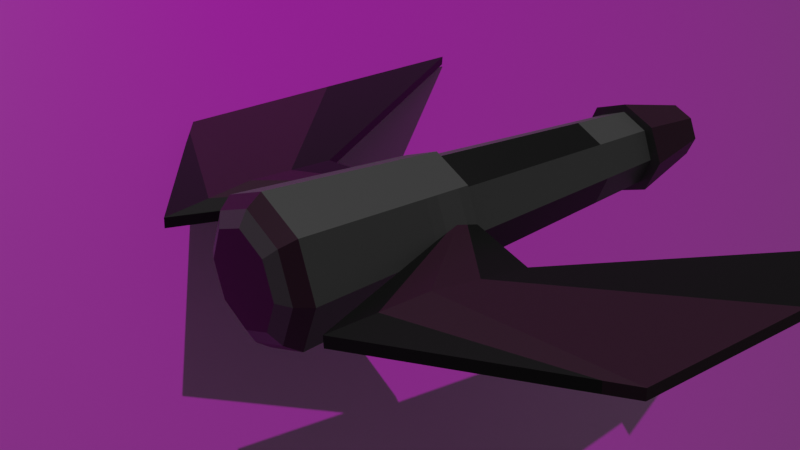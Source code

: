 # Source: my_plane_viewing.blend  (saved by Blender 2.92.15; exported with 4.5.12 LTS)
import bpy
from mathutils import Matrix  # noqa: F401  (used for matrix-valued properties, if any)

bpy.ops.wm.read_factory_settings(use_empty=True)
scene = bpy.context.scene
scene.name = 'Scene'

# ---- collections
col_collection = bpy.data.collections.new('Collection'); scene.collection.children.link(col_collection)

# ---- images (referenced by path relative to the original .blend; pixels are not part of the script)
import os
ASSET_DIR = os.environ.get("B2B_ASSET_DIR", "")  # directory of the original .blend (textures are referenced by path, not embedded)
HERE = os.path.dirname(os.path.abspath(__file__))  # packed textures are extracted next to this script under _unpacked/

def load_image(name, relpath, width, height, colorspace="sRGB"):
    """Load a texture the original file referenced (path relative to the .blend, or extracted next to this script)."""
    p = next((c for c in (os.path.join(HERE, relpath), os.path.join(ASSET_DIR, relpath)) if relpath and os.path.exists(c)), "")
    if p:
        img = bpy.data.images.load(p, check_existing=True)
        img.name = name
    else:  # same state as the original file: an image datablock whose file is absent (Cycles renders it pink)
        img = bpy.data.images.new(name, width, height)
        img.source = "FILE"
        img.filepath = "//" + (relpath or name)
    img.colorspace_settings.name = colorspace
    return img
img_airstrip_jpg = load_image('airstrip.jpg', 'airstrip.jpg', 1024, 1024, 'sRGB')

# ---- materials (node trees are filled in below, after node groups)
mat_material_001 = bpy.data.materials.new('Material.001')
mat_material_001.use_transparent_shadow = False
mat_material_001.diffuse_color = (0.09463, 0.09463, 0.09463, 1.0)
mat_material_002 = bpy.data.materials.new('Material.002')
mat_material_002.use_transparent_shadow = False
mat_material_002.diffuse_color = (0.04197, 0.006511, 0.02674, 1.0)
mat_material_003 = bpy.data.materials.new('Material.003')
mat_material_003.use_transparent_shadow = False
mat_material_003.diffuse_color = (0.0, 0.0, 0.0, 1.0)
mat_airstrip = bpy.data.materials.new('airstrip')
mat_airstrip.surface_render_method = 'BLENDED'
mat_airstrip.blend_method = 'BLEND'
mat_airstrip.use_transparent_shadow = False

# ---- material node trees
mat_material_001.use_nodes = True; mat_material_001.node_tree.nodes.clear()
_N = mat_material_001.node_tree.nodes; _L = mat_material_001.node_tree.links
n0 = _N.new('ShaderNodeBsdfPrincipled'); n0.name = 'Principled BSDF'; n0.location = (10, 300)
n0.distribution = 'GGX'
n0.subsurface_method = 'BURLEY'
n0.inputs[0].default_value = (0.09463, 0.09463, 0.09463, 1.0)
n0.inputs[3].default_value = 1.45
n0.inputs[27].default_value = (0.0, 0.0, 0.0, 1.0)
n0.inputs[28].default_value = 1.0
n1 = _N.new('ShaderNodeOutputMaterial'); n1.name = 'Material Output'; n1.location = (320, 270)
_L.new(n0.outputs[0], n1.inputs[0])
n1.is_active_output = True
mat_material_002.use_nodes = True; mat_material_002.node_tree.nodes.clear()
_N = mat_material_002.node_tree.nodes; _L = mat_material_002.node_tree.links
n0 = _N.new('ShaderNodeBsdfPrincipled'); n0.name = 'Principled BSDF'; n0.location = (10, 300)
n0.distribution = 'GGX'
n0.subsurface_method = 'BURLEY'
n0.inputs[0].default_value = (0.04197, 0.006511, 0.02674, 1.0)
n0.inputs[3].default_value = 1.45
n0.inputs[27].default_value = (0.0, 0.0, 0.0, 1.0)
n0.inputs[28].default_value = 1.0
n1 = _N.new('ShaderNodeOutputMaterial'); n1.name = 'Material Output'; n1.location = (320, 270)
_L.new(n0.outputs[0], n1.inputs[0])
n1.is_active_output = True
mat_material_003.use_nodes = True; mat_material_003.node_tree.nodes.clear()
_N = mat_material_003.node_tree.nodes; _L = mat_material_003.node_tree.links
n0 = _N.new('ShaderNodeBsdfPrincipled'); n0.name = 'Principled BSDF'; n0.location = (10, 300)
n0.distribution = 'GGX'
n0.subsurface_method = 'BURLEY'
n0.inputs[0].default_value = (0.0, 0.0, 0.0, 1.0)
n0.inputs[3].default_value = 1.45
n0.inputs[27].default_value = (0.0, 0.0, 0.0, 1.0)
n0.inputs[28].default_value = 1.0
n1 = _N.new('ShaderNodeOutputMaterial'); n1.name = 'Material Output'; n1.location = (320, 270)
_L.new(n0.outputs[0], n1.inputs[0])
n1.is_active_output = True
mat_airstrip.use_nodes = True; mat_airstrip.node_tree.nodes.clear()
_N = mat_airstrip.node_tree.nodes; _L = mat_airstrip.node_tree.links
n0 = _N.new('ShaderNodeOutputMaterial'); n0.name = 'Material Output'; n0.location = (300, 300)
n1 = _N.new('ShaderNodeTexImage'); n1.name = 'Image Texture'; n1.location = (-200, 300)
n1.image = img_airstrip_jpg
n1.extension = 'CLIP'
n2 = _N.new('ShaderNodeBsdfPrincipled'); n2.name = 'Principled BSDF'; n2.location = (0, 300)
n2.distribution = 'GGX'
n2.subsurface_method = 'BURLEY'
n2.inputs[3].default_value = 1.45
n2.inputs[27].default_value = (0.0, 0.0, 0.0, 1.0)
n2.inputs[28].default_value = 1.0
_L.new(n1.outputs[0], n2.inputs[0])
_L.new(n1.outputs[1], n2.inputs[4])
_L.new(n2.outputs[0], n0.inputs[0])
n0.is_active_output = True

# ---- world
world_world = bpy.data.worlds.new('World'); scene.world = world_world
world_world.use_nodes = True; world_world.node_tree.nodes.clear()
_N = world_world.node_tree.nodes; _L = world_world.node_tree.links
n0 = _N.new('ShaderNodeOutputWorld'); n0.name = 'World Output'; n0.location = (300, 300)
n1 = _N.new('ShaderNodeBackground'); n1.name = 'Background'; n1.location = (10, 300)
n1.inputs[0].default_value = (0.05088, 0.05088, 0.05088, 1.0)
_L.new(n1.outputs[0], n0.inputs[0])
n0.is_active_output = True
world_world.color = (0.05088, 0.05088, 0.05088)
world_world.use_sun_shadow = False
world_world.sun_shadow_jitter_overblur = 0.0

# ---- cameras
cam_camera = bpy.data.cameras.new('Camera')
cam_camera.clip_end = 100.0
cam_camera.ortho_scale = 7.314

# ---- lights
light_sun = bpy.data.lights.new('Sun', 'SUN')
light_sun.transmission_factor = 0.0
light_sun.energy = 1.0
light_sun.shadow_soft_size = 0.125

# ---- meshes
me_plane = bpy.data.meshes.new('Plane')
me_plane.from_pydata([(-1.414, -1.414, 11.19), (-1.414, -1.414, 11.19), (-1.414, -1.414, 11.19), (-1.414, -1.414, 11.19), (1.414, -1.414, 11.19), (1.414, -1.414, 11.19), (1.414, -1.414, 11.19), (1.414, -1.414, 11.19), (-1.414, 1.414, 11.19), (-1.414, 1.414, 11.19), (-1.414, 1.414, 11.19), (1.414, 1.414, 11.19), (1.414, 1.414, 11.19), (1.414, 1.414, 11.19), (8.447e-07, -2.0, 11.19), (8.447e-07, -2.0, 11.19), (8.447e-07, -2.0, 11.19), (8.447e-07, -2.0, 11.19), (8.447e-07, 2.0, 11.19), (8.447e-07, 2.0, 11.19), (8.447e-07, 2.0, 11.19), (-2.0, 0.0, 11.19), (-2.0, 0.0, 11.19), (-2.0, 0.0, 11.19), (2.0, 0.0, 11.19), (2.0, 0.0, 11.19), (2.0, 0.0, 11.19), (-2.342, -2.342, -10.32), (-2.342, -2.342, -10.32), (-2.342, -2.342, -10.32), (-2.342, -2.342, -10.32), (-2.342, -2.342, -10.32), (2.342, -2.342, -10.32), (2.342, -2.342, -10.32), (2.342, -2.342, -10.32), (2.342, -2.342, -10.32), (2.342, -2.342, -10.32), (-2.342, 2.342, -10.32), (-2.342, 2.342, -10.32), (-2.342, 2.342, -10.32), (-2.342, 2.342, -10.32), (-2.342, 2.342, -10.32), (2.342, 2.342, -10.32), (2.342, 2.342, -10.32), (2.342, 2.342, -10.32), (2.342, 2.342, -10.32), (2.342, 2.342, -10.32), (4.268e-07, -3.313, -10.32), (4.268e-07, -3.313, -10.32), (4.268e-07, -3.313, -10.32), (4.268e-07, -3.313, -10.32), (4.268e-07, -3.313, -10.32), (4.268e-07, 3.313, -10.32), (4.268e-07, 3.313, -10.32), (4.268e-07, 3.313, -10.32), (4.268e-07, 3.313, -10.32), (-3.313, 0.0, -10.32), (-3.313, 0.0, -10.32), (-3.313, 0.0, -10.32), (-3.313, 0.0, -10.32), (3.313, 0.0, -10.32), (3.313, 0.0, -10.32), (3.313, 0.0, -10.32), (3.313, 0.0, -10.32), (7.789e-07, -2.207, 7.801), (7.789e-07, -2.207, 7.801), (7.789e-07, -2.207, 7.801), (1.56, -1.56, 7.801), (1.56, -1.56, 7.801), (1.56, -1.56, 7.801), (2.207, 0.0, 7.801), (2.207, 0.0, 7.801), (2.207, 0.0, 7.801), (-1.56, -1.56, 7.801), (-1.56, -1.56, 7.801), (-1.56, -1.56, 7.801), (1.56, 1.56, 7.801), (1.56, 1.56, 7.801), (1.56, 1.56, 7.801), (-2.207, 0.0, 7.801), (-2.207, 0.0, 7.801), (-2.207, 0.0, 7.801), (-1.56, 1.56, 7.801), (-1.56, 1.56, 7.801), (-1.56, 1.56, 7.801), (7.789e-07, 2.207, 7.801), (7.789e-07, 2.207, 7.801), (7.789e-07, 2.207, 7.801), (6.028e-07, -2.76, -1.26), (6.028e-07, -2.76, -1.26), (6.028e-07, -2.76, -1.26), (-1.951, -1.951, -1.26), (-1.951, -1.951, -1.26), (-1.951, -1.951, -1.26), (-2.76, 0.0, -1.26), (-2.76, 0.0, -1.26), (-1.951, 1.951, -1.26), (-1.951, 1.951, -1.26), (-1.951, 1.951, -1.26), (1.951, -1.951, -1.26), (1.951, -1.951, -1.26), (1.951, -1.951, -1.26), (2.76, 0.0, -1.26), (2.76, 0.0, -1.26), (2.76, 0.0, -1.26), (1.951, 1.951, -1.26), (1.951, 1.951, -1.26), (1.951, 1.951, -1.26), (6.028e-07, 2.76, -1.26), (6.028e-07, 2.76, -1.26), (6.028e-07, 2.76, -1.26), (-2.342, -2.342, -10.32), (2.342, -2.342, -10.32), (-2.342, 2.342, -10.32), (2.342, 2.342, -10.32), (4.268e-07, -3.313, -10.32), (-3.313, 0.0, -10.32), (3.313, 0.0, -10.32), (-2.342, -2.342, -10.32), (2.342, -2.342, -10.32), (-2.342, 2.342, -10.32), (2.342, 2.342, -10.32), (4.268e-07, -3.313, -10.32), (-3.313, 0.0, -10.32), (3.313, 0.0, -10.32), (4.557e-07, 3.1, -11.03), (4.557e-07, 3.1, -11.03), (4.557e-07, 3.1, -11.03), (4.557e-07, 3.1, -11.03), (-2.192, 2.192, -11.03), (-2.192, 2.192, -11.03), (-2.192, 2.192, -11.03), (-2.192, 2.192, -11.03), (3.1, 4.058e-09, -11.03), (3.1, 4.058e-09, -11.03), (3.1, 4.058e-09, -11.03), (3.1, 4.058e-09, -11.03), (2.192, 2.192, -11.03), (2.192, 2.192, -11.03), (2.192, 2.192, -11.03), (2.192, 2.192, -11.03), (4.557e-07, -3.1, -11.03), (4.557e-07, -3.1, -11.03), (4.557e-07, -3.1, -11.03), (4.557e-07, -3.1, -11.03), (2.192, -2.192, -11.03), (2.192, -2.192, -11.03), (2.192, -2.192, -11.03), (2.192, -2.192, -11.03), (-3.1, 4.058e-09, -11.03), (-3.1, 4.058e-09, -11.03), (-3.1, 4.058e-09, -11.03), (-3.1, 4.058e-09, -11.03), (-2.192, -2.192, -11.03), (-2.192, -2.192, -11.03), (-2.192, -2.192, -11.03), (-2.192, -2.192, -11.03), (4.897e-07, 2.356, -11.43), (4.897e-07, 2.356, -11.43), (-1.666, 1.666, -11.43), (-1.666, 1.666, -11.43), (2.356, 1.739e-08, -11.43), (2.356, 1.739e-08, -11.43), (1.666, 1.666, -11.43), (1.666, 1.666, -11.43), (4.897e-07, -2.356, -11.43), (4.897e-07, -2.356, -11.43), (1.666, -1.666, -11.43), (1.666, -1.666, -11.43), (-2.356, 1.739e-08, -11.43), (-2.356, 1.739e-08, -11.43), (-1.666, -1.666, -11.43), (-1.666, -1.666, -11.43), (4.566e-07, 3.645, -10.32), (4.566e-07, 3.645, -10.32), (4.566e-07, 3.645, -10.32), (4.566e-07, 3.645, -10.32), (-2.577, 2.577, -10.32), (-2.577, 2.577, -10.32), (-2.577, 2.577, -10.32), (-2.577, 2.577, -10.32), (3.645, 0.0, -10.32), (3.645, 0.0, -10.32), (3.645, 0.0, -10.32), (2.577, 2.577, -10.32), (2.577, 2.577, -10.32), (2.577, 2.577, -10.32), (2.577, 2.577, -10.32), (4.566e-07, -3.645, -10.32), (4.566e-07, -3.645, -10.32), (4.566e-07, -3.645, -10.32), (4.566e-07, -3.645, -10.32), (2.577, -2.577, -10.32), (2.577, -2.577, -10.32), (2.577, -2.577, -10.32), (2.577, -2.577, -10.32), (-3.645, 0.0, -10.32), (-3.645, 0.0, -10.32), (-3.645, 0.0, -10.32), (-2.577, -2.577, -10.32), (-2.577, -2.577, -10.32), (-2.577, -2.577, -10.32), (-2.577, -2.577, -10.32), (5.818e-07, -3.036, -1.26), (5.818e-07, -3.036, -1.26), (5.818e-07, -3.036, -1.26), (-2.146, -2.146, -1.26), (-2.146, -2.146, -1.26), (-2.146, -2.146, -1.26), (-2.146, -2.146, -1.26), (-3.036, 0.0, -1.26), (-3.036, 0.0, -1.26), (-3.036, 0.0, -1.26), (-2.146, 2.146, -1.26), (-2.146, 2.146, -1.26), (-2.146, 2.146, -1.26), (-2.146, 2.146, -1.26), (2.146, -2.146, -1.26), (2.146, -2.146, -1.26), (2.146, -2.146, -1.26), (2.146, -2.146, -1.26), (3.036, 0.0, -1.26), (3.036, 0.0, -1.26), (3.036, 0.0, -1.26), (3.036, 0.0, -1.26), (2.146, 2.146, -1.26), (2.146, 2.146, -1.26), (2.146, 2.146, -1.26), (2.146, 2.146, -1.26), (5.818e-07, 3.036, -1.26), (5.818e-07, 3.036, -1.26), (5.818e-07, 3.036, -1.26), (5.818e-07, 3.036, -1.26), (-2.4, 0.0, 11.19), (-1.697, -1.838, 11.19), (-1.697, -1.838, 11.19), (8.477e-07, -2.6, 11.19), (8.477e-07, -2.6, 11.19), (1.697, -1.838, 11.19), (1.697, -1.838, 11.19), (2.4, 0.0, 11.19), (1.697, 1.838, 11.19), (8.477e-07, 2.6, 11.19), (-1.697, 1.838, 11.19), (-1.576, -5.119e-09, 14.66), (-1.114, 1.207, 14.66), (8.154e-07, -1.707, 14.66), (-1.114, -1.207, 14.66), (1.114, 1.207, 14.66), (1.576, -5.119e-09, 14.66), (1.114, -1.207, 14.66), (8.154e-07, 1.707, 14.66), (0.3651, -1.849, 11.19), (0.3651, -1.849, 11.19), (0.3651, -1.849, 11.19), (0.3651, -1.849, 11.19), (0.4028, -2.04, 7.801), (0.4028, -2.04, 7.801), (0.5038, -2.551, -1.26), (0.5038, -2.551, -1.26), (0.6653, -3.369, -10.32), (0.6653, -3.369, -10.32), (0.6653, -3.369, -10.32), (0.5542, -2.806, -1.26), (0.5542, -2.806, -1.26), (0.5542, -2.806, -1.26), (0.5542, -2.806, -1.26), (0.4381, -2.403, 11.19), (0.4381, -2.403, 11.19), (-0.3411, -1.859, 11.19), (-0.3411, -1.859, 11.19), (-0.3411, -1.859, 11.19), (-0.3411, -1.859, 11.19), (-0.3763, -2.051, 7.801), (-0.3763, -2.051, 7.801), (-0.3763, -2.051, 7.801), (-0.3763, -2.051, 7.801), (-0.4707, -2.565, -1.26), (-0.4707, -2.565, -1.26), (-0.4707, -2.565, -1.26), (-0.6215, -3.387, -10.32), (-0.6215, -3.387, -10.32), (-0.6215, -3.387, -10.32), (-0.5178, -2.821, -1.26), (-0.5178, -2.821, -1.26), (-0.4093, -2.416, 11.19), (-0.4093, -2.416, 11.19), (3.201, 0.0, -3.715), (3.201, 0.0, -3.715), (3.201, 0.0, -3.715), (3.201, 0.0, -3.715), (2.263, -2.263, -3.715), (2.263, -2.263, -3.715), (2.263, -2.263, -3.715), (2.263, -2.263, -3.715), (-2.263, 2.263, -3.715), (-2.263, 2.263, -3.715), (-2.263, 2.263, -3.715), (-2.263, 2.263, -3.715), (-3.201, 0.0, -3.715), (-3.201, 0.0, -3.715), (-3.201, 0.0, -3.715), (-3.201, 0.0, -3.715), (-2.263, -2.263, -3.715), (-2.263, -2.263, -3.715), (-2.263, -2.263, -3.715), (-2.263, -2.263, -3.715), (5.479e-07, -3.201, -3.715), (5.479e-07, -3.201, -3.715), (5.479e-07, -3.201, -3.715), (2.263, 2.263, -3.715), (2.263, 2.263, -3.715), (2.263, 2.263, -3.715), (2.263, 2.263, -3.715), (5.479e-07, 3.201, -3.715), (5.479e-07, 3.201, -3.715), (5.479e-07, 3.201, -3.715), (5.479e-07, 3.201, -3.715), (0.5843, -2.959, -3.715), (0.5843, -2.959, -3.715), (0.5843, -2.959, -3.715), (0.5843, -2.959, -3.715), (-0.5459, -2.975, -3.715), (-0.5459, -2.975, -3.715), (-0.5459, -2.975, -3.715), (2.205, -2.205, -2.488), (2.205, -2.205, -2.488), (2.205, -2.205, -2.488), (2.205, -2.205, -2.488), (3.118, 0.0, -2.488), (3.118, 0.0, -2.488), (3.118, 0.0, -2.488), (3.118, 0.0, -2.488), (2.205, 2.205, -2.488), (2.205, 2.205, -2.488), (2.205, 2.205, -2.488), (2.205, 2.205, -2.488), (5.649e-07, 3.118, -2.488), (5.649e-07, 3.118, -2.488), (5.649e-07, 3.118, -2.488), (5.649e-07, 3.118, -2.488), (-0.899, -2.898, -2.488), (-0.899, -2.898, -2.488), (0.5693, -2.883, -2.488), (0.5693, -2.883, -2.488), (0.5693, -2.883, -2.488), (0.5693, -2.883, -2.488), (-2.205, 2.205, -2.488), (-2.205, 2.205, -2.488), (-2.205, 2.205, -2.488), (-2.205, 2.205, -2.488), (-3.118, 0.0, -2.488), (-3.118, 0.0, -2.488), (-3.118, 0.0, -2.488), (-3.118, 0.0, -2.488), (-2.205, -2.205, -2.488), (-2.205, -2.205, -2.488), (-2.205, -2.205, -2.488), (-2.205, -2.205, -2.488), (0.3672, -3.118, -2.488), (0.3672, -3.118, -2.488), (2.176, -2.176, -1.874), (2.176, -2.176, -1.874), (2.176, -2.176, -1.874), (2.176, -2.176, -1.874), (3.077, 0.0, -1.874), (3.077, 0.0, -1.874), (3.077, 0.0, -1.874), (3.077, 0.0, -1.874), (2.176, 2.176, -1.874), (2.176, 2.176, -1.874), (2.176, 2.176, -1.874), (2.176, 2.176, -1.874), (5.734e-07, 3.077, -1.874), (5.734e-07, 3.077, -1.874), (5.734e-07, 3.077, -1.874), (5.734e-07, 3.077, -1.874), (-0.7084, -2.86, -1.874), (-0.7084, -2.86, -1.874), (0.5617, -2.844, -1.874), (0.5617, -2.844, -1.874), (0.5617, -2.844, -1.874), (0.5617, -2.844, -1.874), (-2.176, 2.176, -1.874), (-2.176, 2.176, -1.874), (-2.176, 2.176, -1.874), (-2.176, 2.176, -1.874), (-3.077, 0.0, -1.874), (-3.077, 0.0, -1.874), (-3.077, 0.0, -1.874), (-3.077, 0.0, -1.874), (-2.176, -2.176, -1.874), (-2.176, -2.176, -1.874), (-2.176, -2.176, -1.874), (-2.176, -2.176, -1.874), (0.1836, -3.077, -1.874), (0.1836, -3.077, -1.874), (-0.7225, -2.936, -3.101), (-0.7225, -2.936, -3.101), (0.5768, -2.921, -3.101), (0.5768, -2.921, -3.101), (0.5768, -2.921, -3.101), (0.5768, -2.921, -3.101), (-2.234, 2.234, -3.101), (-2.234, 2.234, -3.101), (-2.234, 2.234, -3.101), (-2.234, 2.234, -3.101), (-3.16, 0.0, -3.101), (-3.16, 0.0, -3.101), (-3.16, 0.0, -3.101), (-3.16, 0.0, -3.101), (-2.234, -2.234, -3.101), (-2.234, -2.234, -3.101), (-2.234, -2.234, -3.101), (-2.234, -2.234, -3.101), (0.1836, -3.16, -3.101), (0.1836, -3.16, -3.101), (2.234, -2.234, -3.101), (2.234, -2.234, -3.101), (2.234, -2.234, -3.101), (2.234, -2.234, -3.101), (3.16, 0.0, -3.101), (3.16, 0.0, -3.101), (3.16, 0.0, -3.101), (3.16, 0.0, -3.101), (2.234, 2.234, -3.101), (2.234, 2.234, -3.101), (2.234, 2.234, -3.101), (2.234, 2.234, -3.101), (5.564e-07, 3.16, -3.101), (5.564e-07, 3.16, -3.101), (5.564e-07, 3.16, -3.101), (5.564e-07, 3.16, -3.101), (4.557e-07, 3.1, -11.03), (4.557e-07, 3.1, -11.03), (-2.192, 2.192, -11.03), (-2.192, 2.192, -11.03), (3.1, 4.058e-09, -11.03), (3.1, 4.058e-09, -11.03), (2.192, 2.192, -11.03), (2.192, 2.192, -11.03), (4.557e-07, -3.1, -11.03), (4.557e-07, -3.1, -11.03), (2.192, -2.192, -11.03), (2.192, -2.192, -11.03), (-3.1, 4.058e-09, -11.03), (-3.1, 4.058e-09, -11.03), (-2.192, -2.192, -11.03), (-2.192, -2.192, -11.03), (4.897e-07, 2.356, -11.43), (-1.666, 1.666, -11.43), (2.356, 1.739e-08, -11.43), (1.666, 1.666, -11.43), (4.897e-07, -2.356, -11.43), (1.666, -1.666, -11.43), (-2.356, 1.739e-08, -11.43), (-1.666, -1.666, -11.43), (4.566e-07, 3.645, -10.32), (4.566e-07, 3.645, -10.32), (-2.577, 2.577, -10.32), (-2.577, 2.577, -10.32), (3.645, 0.0, -10.32), (3.645, 0.0, -10.32), (2.577, 2.577, -10.32), (2.577, 2.577, -10.32), (4.566e-07, -3.645, -10.32), (4.566e-07, -3.645, -10.32), (2.577, -2.577, -10.32), (2.577, -2.577, -10.32), (-3.645, 0.0, -10.32), (-3.645, 0.0, -10.32), (-2.577, -2.577, -10.32), (-2.577, -2.577, -10.32), (-2.4, 0.0, 11.19), (-2.4, 0.0, 11.19), (-1.697, -1.838, 11.19), (-1.697, -1.838, 11.19), (8.477e-07, -2.6, 11.19), (8.477e-07, -2.6, 11.19), (1.697, -1.838, 11.19), (1.697, -1.838, 11.19), (2.4, 0.0, 11.19), (2.4, 0.0, 11.19), (1.697, 1.838, 11.19), (1.697, 1.838, 11.19), (8.477e-07, 2.6, 11.19), (8.477e-07, 2.6, 11.19), (-1.697, 1.838, 11.19), (-1.697, 1.838, 11.19), (-1.42, -6.084e-09, 15.31), (-1.42, -6.084e-09, 15.31), (-1.004, -1.088, 15.31), (-1.004, -1.088, 15.31), (8.093e-07, -1.538, 15.31), (8.093e-07, -1.538, 15.31), (1.004, -1.088, 15.31), (1.004, -1.088, 15.31), (1.42, -6.084e-09, 15.31), (1.42, -6.084e-09, 15.31), (1.004, 1.088, 15.31), (1.004, 1.088, 15.31), (8.093e-07, 1.538, 15.31), (8.093e-07, 1.538, 15.31), (-1.004, 1.088, 15.31), (-1.004, 1.088, 15.31), (-1.576, -5.119e-09, 14.66), (-1.576, -5.119e-09, 14.66), (-1.576, -5.119e-09, 14.66), (-1.576, -5.119e-09, 14.66), (-1.114, 1.207, 14.66), (-1.114, 1.207, 14.66), (-1.114, 1.207, 14.66), (-1.114, 1.207, 14.66), (8.154e-07, -1.707, 14.66), (8.154e-07, -1.707, 14.66), (8.154e-07, -1.707, 14.66), (8.154e-07, -1.707, 14.66), (-1.114, -1.207, 14.66), (-1.114, -1.207, 14.66), (-1.114, -1.207, 14.66), (-1.114, -1.207, 14.66), (1.114, 1.207, 14.66), (1.114, 1.207, 14.66), (1.114, 1.207, 14.66), (1.114, 1.207, 14.66), (1.576, -5.119e-09, 14.66), (1.576, -5.119e-09, 14.66), (1.576, -5.119e-09, 14.66), (1.576, -5.119e-09, 14.66), (1.114, -1.207, 14.66), (1.114, -1.207, 14.66), (1.114, -1.207, 14.66), (1.114, -1.207, 14.66), (8.154e-07, 1.707, 14.66), (8.154e-07, 1.707, 14.66), (8.154e-07, 1.707, 14.66), (8.154e-07, 1.707, 14.66), (0.6653, -3.369, -10.32), (0.4381, -2.403, 11.19), (-0.6215, -3.387, -10.32), (-0.4093, -2.416, 11.19), (7.789e-07, -2.207, 7.801), (1.56, -1.56, 7.801), (2.207, 0.0, 7.801), (-1.56, -1.56, 7.801), (1.56, 1.56, 7.801), (-2.207, 0.0, 7.801), (-1.56, 1.56, 7.801), (7.789e-07, 2.207, 7.801), (6.028e-07, -2.76, -1.26), (-1.951, -1.951, -1.26), (-2.76, 0.0, -1.26), (-1.951, 1.951, -1.26), (1.951, -1.951, -1.26), (2.76, 0.0, -1.26), (1.951, 1.951, -1.26), (6.028e-07, 2.76, -1.26), (0.4028, -2.04, 7.801), (0.4028, -2.04, 7.801), (0.5038, -2.551, -1.26), (0.5038, -2.551, -1.26)], [], [(32, 60, 181), (32, 181, 192), (92, 95, 212), (92, 212, 208), (35, 51, 144), (35, 144, 146), (40, 58, 198), (40, 198, 180), (11, 19, 242), (11, 242, 241), (53, 39, 179), (53, 179, 174), (95, 97, 215), (95, 215, 212), (44, 54, 175), (44, 175, 185), (108, 105, 225), (108, 225, 230), (201, 29, 48), (48, 189, 282), (48, 282, 201), (9, 18, 85), (9, 85, 84), (20, 12, 77), (20, 77, 87), (21, 8, 83), (21, 83, 80), (0, 22, 81), (0, 81, 73), (13, 25, 70), (13, 70, 78), (254, 17, 66), (254, 66, 256), (269, 1, 74), (269, 74, 274), (26, 7, 68), (26, 68, 71), (86, 76, 107), (86, 107, 110), (79, 82, 96), (79, 96, 94), (275, 75, 91), (275, 91, 278), (72, 69, 101), (72, 101, 104), (33, 49, 115), (33, 115, 112), (33, 61, 117), (33, 117, 112), (31, 59, 116), (31, 116, 111), (43, 61, 117), (43, 117, 114), (59, 41, 113), (59, 113, 116), (31, 49, 115), (31, 115, 111), (112, 117, 124), (112, 124, 119), (111, 115, 122), (111, 122, 118), (112, 115, 122), (112, 122, 119), (116, 113, 120), (116, 120, 123), (111, 116, 123), (111, 123, 118), (114, 117, 124), (114, 124, 121), (132, 126, 157), (132, 157, 160), (38, 52, 125), (38, 125, 131), (63, 36, 148), (63, 148, 136), (55, 45, 138), (55, 138, 128), (27, 57, 150), (27, 150, 153), (46, 62, 135), (46, 135, 140), (56, 37, 129), (56, 129, 149), (47, 28, 155), (47, 155, 141), (134, 147, 168), (134, 168, 162), (127, 137, 163), (127, 163, 158), (154, 152, 170), (154, 170, 171), (139, 133, 161), (139, 161, 164), (151, 130, 159), (151, 159, 169), (142, 156, 172), (142, 172, 165), (145, 143, 166), (145, 166, 167), (290, 294, 195), (290, 195, 183), (323, 306, 200), (323, 200, 280), (320, 308, 191), (320, 191, 262), (313, 289, 182), (313, 182, 187), (304, 302, 197), (304, 197, 199), (301, 296, 177), (301, 177, 196), (316, 310, 186), (316, 186, 176), (298, 315, 173), (298, 173, 178), (106, 103, 222), (106, 222, 226), (258, 89, 203), (258, 203, 263), (60, 42, 184), (60, 184, 181), (279, 93, 209), (279, 209, 284), (190, 50, 34), (34, 193, 260), (34, 260, 190), (102, 100, 218), (102, 218, 221), (58, 30, 202), (58, 202, 198), (98, 109, 231), (98, 231, 216), (19, 10, 243), (19, 243, 242), (252, 4, 238), (252, 238, 267), (5, 24, 240), (5, 240, 239), (272, 16, 237), (272, 237, 286), (24, 11, 241), (24, 241, 240), (23, 2, 234), (23, 234, 233), (10, 23, 233), (10, 233, 243), (247, 246, 250), (250, 249, 248), (248, 251, 245), (245, 244, 247), (247, 250, 248), (248, 245, 247), (15, 253, 268), (15, 268, 236), (99, 259, 264), (99, 264, 217), (291, 318, 261), (291, 261, 194), (6, 255, 257), (6, 257, 67), (3, 271, 285), (3, 285, 235), (90, 279, 284), (90, 284, 204), (307, 324, 281), (307, 281, 188), (64, 273, 277), (64, 277, 88), (14, 270, 276), (14, 276, 65), (411, 408, 300), (411, 300, 303), (407, 403, 295), (407, 295, 299), (432, 426, 311), (432, 311, 317), (406, 430, 314), (406, 314, 297), (418, 400, 319), (418, 319, 292), (427, 421, 287), (427, 287, 312), (401, 415, 309), (401, 309, 321), (398, 414, 305), (398, 305, 322), (422, 419, 293), (422, 293, 288), (366, 363, 328), (366, 328, 332), (377, 393, 358), (377, 358, 342), (382, 396, 359), (382, 359, 345), (371, 365, 331), (371, 331, 336), (362, 380, 344), (362, 344, 326), (385, 373, 338), (385, 338, 350), (375, 369, 333), (375, 333, 339), (389, 384, 348), (389, 348, 353), (392, 390, 354), (392, 354, 356), (206, 211, 388), (206, 388, 391), (210, 213, 383), (210, 383, 387), (232, 227, 370), (232, 370, 376), (214, 229, 374), (214, 374, 386), (219, 265, 379), (219, 379, 361), (228, 223, 367), (228, 367, 372), (266, 205, 395), (266, 395, 381), (283, 207, 394), (283, 394, 378), (224, 220, 364), (224, 364, 368), (330, 327, 420), (330, 420, 424), (341, 357, 413), (341, 413, 397), (346, 360, 416), (346, 416, 402), (335, 329, 423), (335, 423, 428), (325, 343, 399), (325, 399, 417), (349, 337, 429), (349, 429, 405), (340, 334, 425), (340, 425, 431), (351, 347, 404), (351, 404, 409), (355, 352, 410), (355, 410, 412), (456, 455, 450), (450, 449, 452), (452, 451, 454), (454, 453, 456), (456, 450, 452), (452, 454, 456), (509, 505, 489), (509, 489, 503), (520, 514, 493), (520, 493, 492), (527, 524, 500), (527, 500, 497), (506, 517, 491), (506, 491, 490), (532, 528, 498), (532, 498, 496), (521, 535, 502), (521, 502, 499), (534, 512, 504), (534, 504, 501), (515, 529, 495), (515, 495, 494), (516, 478, 538), (538, 479, 530), (538, 530, 516), (485, 488, 511), (485, 511, 533), (483, 486, 536), (483, 536, 522), (480, 482, 526), (480, 526, 531), (474, 475, 518), (474, 518, 508), (481, 484, 523), (481, 523, 525), (519, 476, 540), (540, 477, 513), (540, 513, 519), (487, 473, 507), (487, 507, 510), (460, 457, 433), (460, 433, 436), (469, 459, 435), (469, 435, 445), (537, 466, 442), (442, 443, 467), (442, 467, 537), (462, 468, 444), (462, 444, 438), (458, 463, 439), (458, 439, 434), (464, 461, 437), (464, 437, 440), (471, 470, 446), (471, 446, 447), (539, 472, 448), (448, 441, 465), (448, 465, 539), (547, 548, 556), (547, 556, 552), (544, 546, 551), (544, 551, 550), (545, 543, 554), (545, 554, 555), (558, 541, 549), (558, 549, 560), (542, 557, 559), (542, 559, 553)])
me_plane.polygons.foreach_set('use_smooth', [1, 0, 0, 1, 0, 0, 1, 0, 0, 0, 0, 0, 0, 1, 0, 0, 0, 0, 0, 0, 0, 0, 0, 0, 0, 1, 0, 1, 0, 1, 0, 0, 0, 0, 0, 1, 0, 0, 0, 0, 0, 0, 0, 0, 1, 1, 1, 1, 1, 1, 1, 1, 1, 1, 1, 1, 1, 1, 1, 1, 1, 1, 1, 1, 1, 1, 1, 1, 1, 0, 0, 0, 0, 1, 0, 0, 0, 0, 0, 1, 0, 0, 0, 0, 0, 1, 0, 0, 0, 0, 0, 0, 0, 0, 0, 0, 0, 0, 0, 0, 0, 0, 0, 0, 1, 0, 0, 0, 0, 1, 0, 0, 0, 0, 0, 0, 0, 0, 0, 0, 1, 0, 0, 0, 0, 0, 0, 0, 0, 0, 0, 0, 0, 0, 0, 0, 0, 0, 0, 0, 0, 0, 0, 0, 0, 0, 0, 0, 0, 0, 0, 0, 0, 0, 0, 0, 0, 0, 1, 0, 1, 0, 0, 0, 0, 0, 0, 0, 1, 0, 0, 0, 0, 0, 0, 0, 0, 0, 0, 0, 0, 0, 1, 1, 1, 1, 0, 0, 0, 0, 1, 1, 1, 1, 0, 0, 1, 0, 0, 0, 0, 0, 0, 0, 0, 0, 0, 0, 0, 0, 0, 0, 0, 0, 0, 0, 0, 0, 1, 1, 1, 1, 0, 0, 0, 0, 1, 1, 1, 1, 0, 0, 0, 0, 0, 0, 0, 0, 0, 0, 0, 0, 0, 0, 0, 0, 1, 1, 0, 1, 0, 0, 0, 0, 0, 0, 0, 0, 0, 0, 0, 0, 0, 0, 0, 0, 0, 0, 0, 1, 0, 0, 0, 0, 0, 0, 0, 1, 1, 1, 0, 0, 0, 0, 0, 0, 0, 0, 0, 0, 0, 0, 0, 1, 0, 0, 0, 0, 0, 0, 0, 1, 0, 0, 0, 0, 0, 0, 0, 0])
me_plane.polygons.foreach_set('material_index', [0, 0, 0, 0, 0, 0, 0, 0, 0, 0, 0, 0, 0, 0, 0, 0, 0, 0, 0, 0, 0, 0, 0, 0, 0, 0, 0, 0, 0, 0, 0, 0, 0, 0, 0, 0, 0, 0, 0, 0, 0, 0, 0, 0, 0, 0, 0, 0, 0, 0, 0, 0, 0, 0, 0, 0, 0, 0, 0, 0, 0, 0, 0, 0, 0, 0, 0, 0, 0, 0, 0, 0, 0, 0, 0, 0, 0, 0, 0, 0, 0, 0, 0, 0, 0, 0, 0, 0, 0, 0, 0, 0, 0, 0, 0, 0, 0, 0, 0, 0, 0, 0, 0, 0, 0, 0, 0, 0, 0, 0, 0, 0, 0, 0, 0, 0, 0, 0, 0, 0, 0, 0, 0, 0, 0, 0, 0, 0, 0, 0, 0, 0, 0, 0, 0, 0, 0, 0, 0, 0, 0, 0, 0, 0, 0, 0, 0, 0, 0, 0, 0, 0, 0, 0, 0, 0, 0, 0, 0, 0, 0, 0, 0, 0, 0, 0, 0, 0, 0, 0, 0, 0, 0, 0, 0, 0, 0, 0, 0, 0, 0, 0, 0, 0, 0, 0, 0, 0, 0, 0, 0, 0, 0, 0, 0, 0, 0, 0, 0, 0, 0, 0, 0, 0, 0, 0, 0, 0, 0, 0, 0, 0, 0, 0, 0, 0, 0, 0, 0, 0, 0, 0, 0, 0, 0, 0, 0, 0, 0, 0, 0, 0, 0, 0, 0, 0, 0, 0, 0, 0, 0, 0, 1, 1, 1, 1, 1, 1, 1, 1, 1, 1, 1, 1, 1, 1, 1, 1, 1, 1, 1, 1, 1, 1, 1, 1, 1, 1, 1, 1, 1, 1, 1, 1, 1, 1, 1, 1, 1, 1, 1, 1, 1, 1, 1, 1, 1, 1, 1, 1, 1, 1, 1, 1, 1, 1, 1, 1, 1, 1, 2, 2, 2, 2, 2, 2, 2, 2, 2, 2])
_uv = me_plane.uv_layers.new(name='UVMap')
_uv.uv.foreach_set('vector', [1.0, 0.0, 1.0, 0.5, 1.0, 0.5, 1.0, 0.0, 1.0, 0.5, 1.0, 0.0, 0.0, 0.0, 0.0, 0.5, 0.0, 0.5, 0.0, 0.0, 0.0, 0.5, 0.0, 0.0, 1.0, 0.0, 0.5, 0.0, 0.5, 0.0, 1.0, 0.0, 0.5, 0.0, 1.0, 0.0, 0.0, 1.0, 0.0, 0.5, 0.0, 0.5, 0.0, 1.0, 0.0, 0.5, 0.0, 1.0, 1.0, 1.0, 0.5, 1.0, 0.5, 1.0, 1.0, 1.0, 0.5, 1.0, 1.0, 1.0, 0.5, 1.0, 0.0, 1.0, 0.0, 1.0, 0.5, 1.0, 0.0, 1.0, 0.5, 1.0, 0.0, 0.5, 0.0, 1.0, 0.0, 1.0, 0.0, 0.5, 0.0, 1.0, 0.0, 0.5, 1.0, 1.0, 0.5, 1.0, 0.5, 1.0, 1.0, 1.0, 0.5, 1.0, 1.0, 1.0, 0.5, 1.0, 1.0, 1.0, 1.0, 1.0, 0.5, 1.0, 1.0, 1.0, 0.5, 1.0, 0.0, 0.0, 0.0, 0.0, 0.5, 0.0, 0.5, 0.0, 0.5, 0.0, 0.3794, 0.0, 0.5, 0.0, 0.3794, 0.0, 0.0, 0.0, 0.0, 1.0, 0.5, 1.0, 0.5, 1.0, 0.0, 1.0, 0.5, 1.0, 0.0, 1.0, 0.5, 1.0, 1.0, 1.0, 1.0, 1.0, 0.5, 1.0, 1.0, 1.0, 0.5, 1.0, 0.0, 0.5, 0.0, 1.0, 0.0, 1.0, 0.0, 0.5, 0.0, 1.0, 0.0, 0.5, 0.0, 0.0, 0.0, 0.5, 0.0, 0.5, 0.0, 0.0, 0.0, 0.5, 0.0, 0.0, 1.0, 1.0, 1.0, 0.5, 1.0, 0.5, 1.0, 1.0, 1.0, 0.5, 1.0, 1.0, 0.6291, 0.0, 0.5, 0.0, 0.5, 0.0, 0.6291, 0.0, 0.5, 0.0, 0.6291, 0.0, 0.3794, 0.0, 0.0, 0.0, 0.0, 0.0, 0.3794, 0.0, 0.0, 0.0, 0.3794, 0.0, 1.0, 0.5, 1.0, 0.0, 1.0, 0.0, 1.0, 0.5, 1.0, 0.0, 1.0, 0.5, 0.5, 1.0, 1.0, 1.0, 1.0, 1.0, 0.5, 1.0, 1.0, 1.0, 0.5, 1.0, 0.0, 0.5, 0.0, 1.0, 0.0, 1.0, 0.0, 0.5, 0.0, 1.0, 0.0, 0.5, 0.3794, 0.0, 0.0, 0.0, 0.0, 0.0, 0.3794, 0.0, 0.0, 0.0, 0.3794, 0.0, 1.0, 0.5, 1.0, 0.0, 1.0, 0.0, 1.0, 0.5, 1.0, 0.0, 1.0, 0.5, 1.0, 0.0, 0.5, 0.0, 0.5, 0.0, 1.0, 0.0, 0.5, 0.0, 1.0, 0.0, 1.0, 0.0, 1.0, 0.5, 1.0, 0.5, 1.0, 0.0, 1.0, 0.5, 1.0, 0.0, 0.0, 0.0, 0.0, 0.5, 0.0, 0.5, 0.0, 0.0, 0.0, 0.5, 0.0, 0.0, 1.0, 1.0, 1.0, 0.5, 1.0, 0.5, 1.0, 1.0, 1.0, 0.5, 1.0, 1.0, 0.0, 0.5, 0.0, 1.0, 0.0, 1.0, 0.0, 0.5, 0.0, 1.0, 0.0, 0.5, 0.0, 0.0, 0.5, 0.0, 0.5, 0.0, 0.0, 0.0, 0.5, 0.0, 0.0, 0.0, 1.0, 0.0, 1.0, 0.5, 1.0, 0.5, 1.0, 0.0, 1.0, 0.5, 1.0, 0.0, 0.0, 0.0, 0.5, 0.0, 0.5, 0.0, 0.0, 0.0, 0.5, 0.0, 0.0, 0.0, 1.0, 0.0, 0.5, 0.0, 0.5, 0.0, 1.0, 0.0, 0.5, 0.0, 1.0, 0.0, 0.0, 0.5, 0.0, 1.0, 0.0, 1.0, 0.0, 0.5, 0.0, 1.0, 0.0, 0.5, 0.0, 0.0, 0.0, 0.5, 0.0, 0.5, 0.0, 0.0, 0.0, 0.5, 0.0, 0.0, 1.0, 1.0, 1.0, 0.5, 1.0, 0.5, 1.0, 1.0, 1.0, 0.5, 1.0, 1.0, 0.0, 1.0, 0.5, 1.0, 0.5, 1.0, 0.0, 1.0, 0.5, 1.0, 0.0, 1.0, 0.0, 1.0, 0.5, 1.0, 0.5, 1.0, 0.0, 1.0, 0.5, 1.0, 0.0, 1.0, 1.0, 0.5, 1.0, 0.0, 1.0, 0.0, 1.0, 0.5, 1.0, 0.0, 1.0, 0.5, 0.5, 1.0, 1.0, 1.0, 1.0, 1.0, 0.5, 1.0, 1.0, 1.0, 0.5, 1.0, 0.0, 0.0, 0.0, 0.5, 0.0, 0.5, 0.0, 0.0, 0.0, 0.5, 0.0, 0.0, 1.0, 1.0, 1.0, 0.5, 1.0, 0.5, 1.0, 1.0, 1.0, 0.5, 1.0, 1.0, 0.0, 0.5, 0.0, 1.0, 0.0, 1.0, 0.0, 0.5, 0.0, 1.0, 0.0, 0.5, 0.5, 0.0, 0.0, 0.0, 0.0, 0.0, 0.5, 0.0, 0.0, 0.0, 0.5, 0.0, 1.0, 0.5, 1.0, 0.0, 1.0, 0.0, 1.0, 0.5, 1.0, 0.0, 1.0, 0.5, 0.5, 1.0, 1.0, 1.0, 1.0, 1.0, 0.5, 1.0, 1.0, 1.0, 0.5, 1.0, 0.0, 0.0, 0.0, 0.5, 0.0, 0.5, 0.0, 0.0, 0.0, 0.5, 0.0, 0.0, 1.0, 1.0, 1.0, 0.5, 1.0, 0.5, 1.0, 1.0, 1.0, 0.5, 1.0, 1.0, 0.0, 0.5, 0.0, 1.0, 0.0, 1.0, 0.0, 0.5, 0.0, 1.0, 0.0, 0.5, 0.5, 0.0, 0.0, 0.0, 0.0, 0.0, 0.5, 0.0, 0.0, 0.0, 0.5, 0.0, 1.0, 0.0, 0.5, 0.0, 0.5, 0.0, 1.0, 0.0, 0.5, 0.0, 1.0, 0.0, 1.0, 0.5, 1.0, 0.0, 1.0, 0.0, 1.0, 0.5, 1.0, 0.0, 1.0, 0.5, 0.3794, 0.0, 0.0, 0.0, 0.0, 0.0, 0.3794, 0.0, 0.0, 0.0, 0.3794, 0.0, 0.6291, 0.0, 0.5, 0.0, 0.5, 0.0, 0.6291, 0.0, 0.5, 0.0, 0.6291, 0.0, 1.0, 1.0, 1.0, 0.5, 1.0, 0.5, 1.0, 1.0, 1.0, 0.5, 1.0, 1.0, 0.0, 0.0, 0.0, 0.5, 0.0, 0.5, 0.0, 0.0, 0.0, 0.5, 0.0, 0.0, 0.0, 0.5, 0.0, 1.0, 0.0, 1.0, 0.0, 0.5, 0.0, 1.0, 0.0, 0.5, 0.5, 1.0, 1.0, 1.0, 1.0, 1.0, 0.5, 1.0, 1.0, 1.0, 0.5, 1.0, 0.0, 1.0, 0.5, 1.0, 0.5, 1.0, 0.0, 1.0, 0.5, 1.0, 0.0, 1.0, 1.0, 1.0, 1.0, 0.5, 1.0, 0.5, 1.0, 1.0, 1.0, 0.5, 1.0, 1.0, 0.6291, 0.0, 0.5, 0.0, 0.5, 0.0, 0.6291, 0.0, 0.5, 0.0, 0.6291, 0.0, 1.0, 0.5, 1.0, 1.0, 1.0, 1.0, 1.0, 0.5, 1.0, 1.0, 1.0, 0.5, 0.3794, 0.0, 0.0, 0.0, 0.0, 0.0, 0.3794, 0.0, 0.0, 0.0, 0.3794, 0.0, 0.5, 0.0, 0.5, 0.0, 1.0, 0.0, 1.0, 0.0, 1.0, 0.0, 0.6291, 0.0, 1.0, 0.0, 0.6291, 0.0, 0.5, 0.0, 1.0, 0.5, 1.0, 0.0, 1.0, 0.0, 1.0, 0.5, 1.0, 0.0, 1.0, 0.5, 0.0, 0.5, 0.0, 0.0, 0.0, 0.0, 0.0, 0.5, 0.0, 0.0, 0.0, 0.5, 0.0, 1.0, 0.5, 1.0, 0.5, 1.0, 0.0, 1.0, 0.5, 1.0, 0.0, 1.0, 0.5, 1.0, 0.0, 1.0, 0.0, 1.0, 0.5, 1.0, 0.0, 1.0, 0.5, 1.0, 0.6291, 0.0, 1.0, 0.0, 1.0, 0.0, 0.6291, 0.0, 1.0, 0.0, 0.6291, 0.0, 1.0, 0.0, 1.0, 0.5, 1.0, 0.5, 1.0, 0.0, 1.0, 0.5, 1.0, 0.0, 0.3794, 0.0, 0.5, 0.0, 0.5, 0.0, 0.3794, 0.0, 0.5, 0.0, 0.3794, 0.0, 1.0, 0.5, 1.0, 1.0, 1.0, 1.0, 1.0, 0.5, 1.0, 1.0, 1.0, 0.5, 0.0, 0.5, 0.0, 0.0, 0.0, 0.0, 0.0, 0.5, 0.0, 0.0, 0.0, 0.5, 0.0, 1.0, 0.0, 0.5, 0.0, 0.5, 0.0, 1.0, 0.0, 0.5, 0.0, 1.0, 0.0, 0.0, 0.0, 0.0, 0.0, 0.0, 0.0, 0.0, 0.0, 0.0, 0.0, 0.0, 0.0, 0.0, 0.0, 0.0, 0.0, 0.0, 0.0, 0.0, 0.0, 0.0, 0.0, 0.0, 0.0, 0.0, 0.0, 0.0, 0.0, 0.0, 0.0, 0.0, 0.0, 0.0, 0.0, 0.0, 0.5, 0.0, 0.6291, 0.0, 0.6291, 0.0, 0.5, 0.0, 0.6291, 0.0, 0.5, 0.0, 1.0, 0.0, 0.6291, 0.0, 0.6291, 0.0, 1.0, 0.0, 0.6291, 0.0, 1.0, 0.0, 1.0, 0.0, 0.6291, 0.0, 0.6291, 0.0, 1.0, 0.0, 0.6291, 0.0, 1.0, 0.0, 1.0, 0.0, 0.6291, 0.0, 0.6291, 0.0, 1.0, 0.0, 0.6291, 0.0, 1.0, 0.0, 0.0, 0.0, 0.3794, 0.0, 0.3794, 0.0, 0.0, 0.0, 0.3794, 0.0, 0.0, 0.0, 0.5, 0.0, 0.3794, 0.0, 0.3794, 0.0, 0.5, 0.0, 0.3794, 0.0, 0.5, 0.0, 0.5, 0.0, 0.3794, 0.0, 0.3794, 0.0, 0.5, 0.0, 0.3794, 0.0, 0.5, 0.0, 0.5, 0.0, 0.3794, 0.0, 0.3794, 0.0, 0.5, 0.0, 0.3794, 0.0, 0.5, 0.0, 0.5, 0.0, 0.3794, 0.0, 0.3794, 0.0, 0.5, 0.0, 0.3794, 0.0, 0.5, 0.0, 0.0, 0.0, 0.0, 0.5, 0.0, 0.5, 0.0, 0.0, 0.0, 0.5, 0.0, 0.0, 0.0, 0.5, 0.0, 1.0, 0.0, 1.0, 0.0, 0.5, 0.0, 1.0, 0.0, 0.5, 0.5, 1.0, 1.0, 1.0, 1.0, 1.0, 0.5, 1.0, 1.0, 1.0, 0.5, 1.0, 0.0, 1.0, 0.5, 1.0, 0.5, 1.0, 0.0, 1.0, 0.5, 1.0, 0.0, 1.0, 1.0, 0.0, 0.6291, 0.0, 0.6291, 0.0, 1.0, 0.0, 0.6291, 0.0, 1.0, 0.0, 1.0, 1.0, 1.0, 0.5, 1.0, 0.5, 1.0, 1.0, 1.0, 0.5, 1.0, 1.0, 0.6291, 0.0, 0.5, 0.0, 0.5, 0.0, 0.6291, 0.0, 0.5, 0.0, 0.6291, 0.0, 0.3794, 0.0, 0.0, 0.0, 0.0, 0.0, 0.3794, 0.0, 0.0, 0.0, 0.3794, 0.0, 1.0, 0.5, 1.0, 0.0, 1.0, 0.0, 1.0, 0.5, 1.0, 0.0, 1.0, 0.5, 1.0, 0.5, 1.0, 0.0, 1.0, 0.0, 1.0, 0.5, 1.0, 0.0, 1.0, 0.5, 0.3794, 0.0, 0.0, 0.0, 0.0, 0.0, 0.3794, 0.0, 0.0, 0.0, 0.3794, 0.0, 0.6291, 0.0, 0.5, 0.0, 0.5, 0.0, 0.6291, 0.0, 0.5, 0.0, 0.6291, 0.0, 1.0, 1.0, 1.0, 0.5, 1.0, 0.5, 1.0, 1.0, 1.0, 0.5, 1.0, 1.0, 1.0, 0.0, 0.6291, 0.0, 0.6291, 0.0, 1.0, 0.0, 0.6291, 0.0, 1.0, 0.0, 0.0, 1.0, 0.5, 1.0, 0.5, 1.0, 0.0, 1.0, 0.5, 1.0, 0.0, 1.0, 0.5, 1.0, 1.0, 1.0, 1.0, 1.0, 0.5, 1.0, 1.0, 1.0, 0.5, 1.0, 0.0, 0.5, 0.0, 1.0, 0.0, 1.0, 0.0, 0.5, 0.0, 1.0, 0.0, 0.5, 0.0, 0.0, 0.0, 0.5, 0.0, 0.5, 0.0, 0.0, 0.0, 0.5, 0.0, 0.0, 0.0, 0.0, 0.0, 0.5, 0.0, 0.5, 0.0, 0.0, 0.0, 0.5, 0.0, 0.0, 0.0, 0.5, 0.0, 1.0, 0.0, 1.0, 0.0, 0.5, 0.0, 1.0, 0.0, 0.5, 0.5, 1.0, 1.0, 1.0, 1.0, 1.0, 0.5, 1.0, 1.0, 1.0, 0.5, 1.0, 0.0, 1.0, 0.5, 1.0, 0.5, 1.0, 0.0, 1.0, 0.5, 1.0, 0.0, 1.0, 1.0, 0.0, 0.6291, 0.0, 0.6291, 0.0, 1.0, 0.0, 0.6291, 0.0, 1.0, 0.0, 1.0, 1.0, 1.0, 0.5, 1.0, 0.5, 1.0, 1.0, 1.0, 0.5, 1.0, 1.0, 0.6291, 0.0, 0.5, 0.0, 0.5, 0.0, 0.6291, 0.0, 0.5, 0.0, 0.6291, 0.0, 0.3794, 0.0, 0.0, 0.0, 0.0, 0.0, 0.3794, 0.0, 0.0, 0.0, 0.3794, 0.0, 1.0, 0.5, 1.0, 0.0, 1.0, 0.0, 1.0, 0.5, 1.0, 0.0, 1.0, 0.5, 1.0, 0.5, 1.0, 0.0, 1.0, 0.0, 1.0, 0.5, 1.0, 0.0, 1.0, 0.5, 0.3794, 0.0, 0.0, 0.0, 0.0, 0.0, 0.3794, 0.0, 0.0, 0.0, 0.3794, 0.0, 0.6291, 0.0, 0.5, 0.0, 0.5, 0.0, 0.6291, 0.0, 0.5, 0.0, 0.6291, 0.0, 1.0, 1.0, 1.0, 0.5, 1.0, 0.5, 1.0, 1.0, 1.0, 0.5, 1.0, 1.0, 1.0, 0.0, 0.6291, 0.0, 0.6291, 0.0, 1.0, 0.0, 0.6291, 0.0, 1.0, 0.0, 0.0, 1.0, 0.5, 1.0, 0.5, 1.0, 0.0, 1.0, 0.5, 1.0, 0.0, 1.0, 0.5, 1.0, 1.0, 1.0, 1.0, 1.0, 0.5, 1.0, 1.0, 1.0, 0.5, 1.0, 0.0, 0.5, 0.0, 1.0, 0.0, 1.0, 0.0, 0.5, 0.0, 1.0, 0.0, 0.5, 0.0, 0.0, 0.0, 0.5, 0.0, 0.5, 0.0, 0.0, 0.0, 0.5, 0.0, 0.0, 0.0, 0.0, 0.0, 0.5, 0.0, 1.0, 0.0, 1.0, 0.5, 1.0, 1.0, 1.0, 1.0, 1.0, 1.0, 0.5, 1.0, 0.0, 1.0, 0.0, 0.5, 0.0, 0.0, 0.0, 0.0, 0.0, 0.0, 1.0, 1.0, 1.0, 1.0, 1.0, 1.0, 0.0, 0.0, 0.0, 0.0, 1.0, 0.0, 0.5, 0.0, 0.5, 0.0, 1.0, 0.0, 0.5, 0.0, 1.0, 0.0, 0.0, 0.5, 0.0, 0.5, 0.0, 0.0, 0.0, 0.5, 0.0, 0.0, 0.0, 1.0, 0.5, 1.0, 1.0, 1.0, 1.0, 1.0, 0.5, 1.0, 1.0, 1.0, 0.5, 0.0, 0.5, 0.0, 0.0, 0.0, 0.0, 0.0, 0.5, 0.0, 0.0, 0.0, 0.5, 1.0, 0.0, 1.0, 0.5, 1.0, 0.5, 1.0, 0.0, 1.0, 0.5, 1.0, 0.0, 1.0, 1.0, 0.5, 1.0, 0.5, 1.0, 1.0, 1.0, 0.5, 1.0, 1.0, 1.0, 0.5, 1.0, 0.0, 1.0, 0.0, 1.0, 0.5, 1.0, 0.0, 1.0, 0.5, 1.0, 0.5, 0.0, 1.0, 0.0, 1.0, 0.0, 0.5, 0.0, 1.0, 0.0, 0.5, 0.0, 0.5, 0.0, 0.5, 0.0, 0.6291, 0.0, 0.6291, 0.0, 1.0, 0.0, 1.0, 0.0, 0.6291, 0.0, 1.0, 0.0, 0.5, 0.0, 0.5, 1.0, 0.0, 1.0, 0.0, 1.0, 0.5, 1.0, 0.0, 1.0, 0.5, 1.0, 1.0, 1.0, 0.5, 1.0, 0.5, 1.0, 1.0, 1.0, 0.5, 1.0, 1.0, 1.0, 1.0, 0.0, 1.0, 0.5, 1.0, 0.5, 1.0, 0.0, 1.0, 0.5, 1.0, 0.0, 0.0, 0.5, 0.0, 0.0, 0.0, 0.0, 0.0, 0.5, 0.0, 0.0, 0.0, 0.5, 1.0, 0.5, 1.0, 1.0, 1.0, 1.0, 1.0, 0.5, 1.0, 1.0, 1.0, 0.5, 0.0, 0.0, 0.0, 0.0, 0.3794, 0.0, 0.3794, 0.0, 0.5, 0.0, 0.5, 0.0, 0.3794, 0.0, 0.5, 0.0, 0.0, 0.0, 0.0, 1.0, 0.0, 0.5, 0.0, 0.5, 0.0, 1.0, 0.0, 0.5, 0.0, 1.0, 0.0, 1.0, 0.5, 1.0, 0.5, 1.0, 0.0, 1.0, 0.5, 1.0, 0.0, 1.0, 0.0, 0.5, 0.0, 1.0, 0.0, 1.0, 0.0, 0.5, 0.0, 1.0, 0.0, 0.5, 0.0, 0.0, 0.0, 0.0, 0.0, 0.0, 0.0, 0.0, 0.0, 0.0, 0.0, 0.0, 0.0, 0.0, 0.0, 0.0, 0.0, 0.0, 1.0, 0.5, 1.0, 0.0, 0.0, 0.0, 1.0, 0.5, 0.0, 0.0, 1.0, 0.5, 0.5, 1.0, 1.0, 1.0, 1.0, 1.0, 0.5, 1.0, 1.0, 1.0, 0.5, 1.0, 1.0, 1.0, 1.0, 0.5, 1.0, 0.5, 1.0, 1.0, 1.0, 0.5, 1.0, 1.0, 0.0, 0.0, 0.0, 0.5, 0.0, 0.5, 0.0, 0.0, 0.0, 0.5, 0.0, 0.0, 0.0, 0.0, 0.0, 0.0, 0.0, 0.0, 0.0, 0.0, 0.0, 0.0, 0.0, 0.0, 0.0, 0.0, 0.0, 0.0, 0.0, 0.0, 0.0, 1.0, 0.5, 1.0, 0.5, 1.0, 0.0, 1.0, 0.5, 1.0, 0.0, 1.0, 0.0, 0.0, 0.0, 0.5, 0.0, 0.5, 0.0, 0.0, 0.0, 0.5, 0.0, 0.0, 1.0, 1.0, 1.0, 0.5, 1.0, 0.5, 1.0, 1.0, 1.0, 0.5, 1.0, 1.0, 0.6291, 0.0, 0.5, 0.0, 0.5, 0.0, 0.6291, 0.0, 0.5, 0.0, 0.6291, 0.0, 1.0, 0.0, 0.6291, 0.0, 0.6291, 0.0, 1.0, 0.0, 0.6291, 0.0, 1.0, 0.0])
me_plane.materials.append(mat_material_001)
me_plane.materials.append(mat_material_002)
me_plane.materials.append(mat_material_003)
me_plane.use_remesh_fix_poles = True
me_plane.use_remesh_preserve_attributes = False
me_plane.use_mirror_vertex_groups = False
me_plane.update()
me_plane.normals_split_custom_set([tuple(v) for v in zip(*[iter([0.0, 0.0, -1.0, 0.0, 0.0, -1.0, 0.0, 0.0, -1.0, 0.0, 0.0, -1.0, 0.0, 0.0, -1.0, 0.0, 0.0, -1.0, 0.0, 0.0, 1.0, 0.0, 0.0, 1.0, 0.0, 0.0, 1.0, 0.0, 0.0, 1.0, 0.0, 0.0, 1.0, 0.0, 0.0, 1.0, 0.3688, -0.8899, -0.2686, 0.3688, -0.8899, -0.2686, 0.3688, -0.8899, -0.2686, 0.3688, -0.8899, -0.2686, 0.3688, -0.8899, -0.2686, 0.3688, -0.8899, -0.2686, 0.0, 0.0, -1.0, 0.0, 0.0, -1.0, 0.0, 0.0, -1.0, 0.0, 0.0, -1.0, 0.0, 0.0, -1.0, 0.0, 0.0, -1.0, 0.0, 0.0, -1.0, 0.0, 0.0, -1.0, 0.0, 0.0, -1.0, 0.0, 0.0, -1.0, 0.0, 0.0, -1.0, 0.0, 0.0, -1.0, -6.144e-07, 0.0, -1.0, -6.144e-07, 0.0, -1.0, -6.144e-07, 0.0, -1.0, 0.0, 0.0, -1.0, 0.0, 0.0, -1.0, 0.0, 0.0, -1.0, -1.66e-07, 0.0, 1.0, -1.66e-07, 0.0, 1.0, -1.66e-07, 0.0, 1.0, 0.0, 0.0, 1.0, 0.0, 0.0, 1.0, 0.0, 0.0, 1.0, 1.843e-06, 0.0, -1.0, 1.843e-06, 0.0, -1.0, 1.843e-06, 0.0, -1.0, 0.0, 0.0, -1.0, 0.0, 0.0, -1.0, 0.0, 0.0, -1.0, -2.767e-07, 3.455e-07, 1.0, -2.767e-07, 3.455e-07, 1.0, -2.767e-07, 3.455e-07, 1.0, -4.024e-07, -3.838e-13, 1.0, -4.024e-07, -3.838e-13, 1.0, -4.024e-07, -3.838e-13, 1.0, 0.0, 0.0, -1.0, 0.0, 0.0, -1.0, 0.0, 0.0, -1.0, -2.316e-06, 0.0, -1.0, -2.316e-06, 0.0, -1.0, -2.316e-06, 0.0, -1.0, 0.0, 0.0, -1.0, 0.0, 0.0, -1.0, 0.0, 0.0, -1.0, -0.3822, 0.9223, 0.05631, -0.3822, 0.9223, 0.05631, -0.3822, 0.9223, 0.05631, -0.3822, 0.9223, 0.05631, -0.3822, 0.9223, 0.05631, -0.3822, 0.9223, 0.05631, 0.3822, 0.9223, 0.05631, 0.3822, 0.9223, 0.05631, 0.3822, 0.9223, 0.05631, 0.3822, 0.9223, 0.05631, 0.3822, 0.9223, 0.05631, 0.3822, 0.9223, 0.05631, -0.9223, 0.3822, 0.05631, -0.9223, 0.3822, 0.05631, -0.9223, 0.3822, 0.05631, -0.9223, 0.3822, 0.05631, -0.9223, 0.3822, 0.05631, -0.9223, 0.3822, 0.05631, -0.9223, -0.3822, 0.05631, -0.9223, -0.3822, 0.05631, -0.9223, -0.3822, 0.05631, -0.9223, -0.3822, 0.05631, -0.9223, -0.3822, 0.05631, -0.9223, -0.3822, 0.05631, 0.9223, 0.3822, 0.05631, 0.9223, 0.3822, 0.05631, 0.9223, 0.3822, 0.05631, 0.9223, 0.3822, 0.05631, 0.9223, 0.3822, 0.05631, 0.9223, 0.3822, 0.05631, 0.3822, -0.9223, 0.05631, 0.3822, -0.9223, 0.05631, 0.3822, -0.9223, 0.05631, 0.3822, -0.9223, 0.05631, 0.3822, -0.9223, 0.05631, 0.3822, -0.9223, 0.05631, -0.3822, -0.9223, 0.05631, -0.3822, -0.9223, 0.05631, -0.3822, -0.9223, 0.05631, -0.3822, -0.9223, 0.05631, -0.3822, -0.9223, 0.05631, -0.3822, -0.9223, 0.05631, 0.9223, -0.3822, 0.05631, 0.9223, -0.3822, 0.05631, 0.9223, -0.3822, 0.05631, 0.9223, -0.3822, 0.05631, 0.9223, -0.3822, 0.05631, 0.9223, -0.3822, 0.05631, 0.3822, 0.9223, 0.05631, 0.3822, 0.9223, 0.05631, 0.3822, 0.9223, 0.05631, 0.3822, 0.9223, 0.05631, 0.3822, 0.9223, 0.05631, 0.3822, 0.9223, 0.05631, -0.9223, 0.3822, 0.05631, -0.9223, 0.3822, 0.05631, -0.9223, 0.3822, 0.05631, -0.9223, 0.3822, 0.05631, -0.9223, 0.3822, 0.05631, -0.9223, 0.3822, 0.05631, -0.3822, -0.9223, 0.05631, -0.3822, -0.9223, 0.05631, -0.3822, -0.9223, 0.05631, -0.3822, -0.9223, 0.05631, -0.3822, -0.9223, 0.05631, -0.3822, -0.9223, 0.05631, 0.9223, -0.3822, 0.05631, 0.9223, -0.3822, 0.05631, 0.9223, -0.3822, 0.05631, 0.9223, -0.3822, 0.05631, 0.9223, -0.3822, 0.05631, 0.9223, -0.3822, 0.05631, 0.0, 0.0, 1.0, 0.0, 0.0, 1.0, 0.0, 0.0, 1.0, 0.0, 0.0, 1.0, 0.0, 0.0, 1.0, 0.0, 0.0, 1.0, 0.0, 0.0, 1.0, 0.0, 0.0, 1.0, 0.0, 0.0, 1.0, 0.0, 0.0, 1.0, 0.0, 0.0, 1.0, 0.0, 0.0, 1.0, 0.0, 0.0, 1.0, 0.0, 0.0, 1.0, 0.0, 0.0, 1.0, 0.0, 0.0, 1.0, 0.0, 0.0, 1.0, 0.0, 0.0, 1.0, 0.0, 0.0, 1.0, 0.0, 0.0, 1.0, 0.0, 0.0, 1.0, 0.0, 0.0, 1.0, 0.0, 0.0, 1.0, 0.0, 0.0, 1.0, 0.0, 0.0, 1.0, 0.0, 0.0, 1.0, 0.0, 0.0, 1.0, 0.0, 0.0, 1.0, 0.0, 0.0, 1.0, 0.0, 0.0, 1.0, 0.0, 0.0, 1.0, 0.0, 0.0, 1.0, 0.0, 0.0, 1.0, 0.0, 0.0, 1.0, 0.0, 0.0, 1.0, 0.0, 0.0, 1.0, 0.0, 0.0, 1.0, 0.0, 0.0, 1.0, 0.0, 0.0, 1.0, 0.0, 0.0, 1.0, 0.0, 0.0, 1.0, 0.0, 0.0, 1.0, 0.0, 0.0, 1.0, 0.0, 0.0, 1.0, 0.0, 0.0, 1.0, 0.0, 0.0, 1.0, 0.0, 0.0, 1.0, 0.0, 0.0, 1.0, 0.0, 0.0, 1.0, 0.0, 0.0, 1.0, 0.0, 0.0, 1.0, 0.0, 0.0, 1.0, 0.0, 0.0, 1.0, 0.0, 0.0, 1.0, 0.0, 0.0, 1.0, 0.0, 0.0, 1.0, 0.0, 0.0, 1.0, 0.0, 0.0, 1.0, 0.0, 0.0, 1.0, 0.0, 0.0, 1.0, 0.0, 0.0, 1.0, 0.0, 0.0, 1.0, 0.0, 0.0, 1.0, 0.0, 0.0, 1.0, 0.0, 0.0, 1.0, 0.0, 0.0, 1.0, 0.0, 0.0, 1.0, 0.0, 0.0, 1.0, 0.0, 0.0, 1.0, 0.0, 0.0, 1.0, 0.0, 0.0, 1.0, 0.0, 0.0, 1.0, -0.1944, 0.4691, -0.8615, -0.1944, 0.4691, -0.8615, -0.1944, 0.4691, -0.8615, -0.1944, 0.4691, -0.8615, -0.1944, 0.4691, -0.8615, -0.1944, 0.4691, -0.8615, -0.3688, 0.8899, -0.2686, -0.3688, 0.8899, -0.2686, -0.3688, 0.8899, -0.2686, -0.3688, 0.8899, -0.2686, -0.3688, 0.8899, -0.2686, -0.3688, 0.8899, -0.2686, 0.8899, -0.3688, -0.2686, 0.8899, -0.3688, -0.2686, 0.8899, -0.3688, -0.2686, 0.8899, -0.3688, -0.2686, 0.8899, -0.3688, -0.2686, 0.8899, -0.3688, -0.2686, 0.3688, 0.8899, -0.2686, 0.3688, 0.8899, -0.2686, 0.3688, 0.8899, -0.2686, 0.3688, 0.8899, -0.2686, 0.3688, 0.8899, -0.2686, 0.3688, 0.8899, -0.2686, -0.8899, -0.3688, -0.2686, -0.8899, -0.3688, -0.2686, -0.8899, -0.3688, -0.2686, -0.8899, -0.3688, -0.2686, -0.8899, -0.3688, -0.2686, -0.8899, -0.3688, -0.2686, 0.8899, 0.3688, -0.2686, 0.8899, 0.3688, -0.2686, 0.8899, 0.3688, -0.2686, 0.8899, 0.3688, -0.2686, 0.8899, 0.3688, -0.2686, 0.8899, 0.3688, -0.2686, -0.8899, 0.3688, -0.2686, -0.8899, 0.3688, -0.2686, -0.8899, 0.3688, -0.2686, -0.8899, 0.3688, -0.2686, -0.8899, 0.3688, -0.2686, -0.8899, 0.3688, -0.2686, -0.3688, -0.8899, -0.2686, -0.3688, -0.8899, -0.2686, -0.3688, -0.8899, -0.2686, -0.3688, -0.8899, -0.2686, -0.3688, -0.8899, -0.2686, -0.3688, -0.8899, -0.2686, 0.4691, -0.1944, -0.8615, 0.4691, -0.1944, -0.8615, 0.4691, -0.1944, -0.8615, 0.4691, -0.1944, -0.8615, 0.4691, -0.1944, -0.8615, 0.4691, -0.1944, -0.8615, 0.1944, 0.4691, -0.8615, 0.1944, 0.4691, -0.8615, 0.1944, 0.4691, -0.8615, 0.1944, 0.4691, -0.8615, 0.1944, 0.4691, -0.8615, 0.1944, 0.4691, -0.8615, -0.4691, -0.1944, -0.8615, -0.4691, -0.1944, -0.8615, -0.4691, -0.1944, -0.8615, -0.4691, -0.1944, -0.8615, -0.4691, -0.1944, -0.8615, -0.4691, -0.1944, -0.8615, 0.4691, 0.1944, -0.8615, 0.4691, 0.1944, -0.8615, 0.4691, 0.1944, -0.8615, 0.4691, 0.1944, -0.8615, 0.4691, 0.1944, -0.8615, 0.4691, 0.1944, -0.8615, -0.4691, 0.1944, -0.8615, -0.4691, 0.1944, -0.8615, -0.4691, 0.1944, -0.8615, -0.4691, 0.1944, -0.8615, -0.4691, 0.1944, -0.8615, -0.4691, 0.1944, -0.8615, -0.1944, -0.4691, -0.8615, -0.1944, -0.4691, -0.8615, -0.1944, -0.4691, -0.8615, -0.1944, -0.4691, -0.8615, -0.1944, -0.4691, -0.8615, -0.1944, -0.4691, -0.8615, 0.1944, -0.4691, -0.8615, 0.1944, -0.4691, -0.8615, 0.1944, -0.4691, -0.8615, 0.1944, -0.4691, -0.8615, 0.1944, -0.4691, -0.8615, 0.1944, -0.4691, -0.8615, 0.922, -0.3821, 0.06192, 0.922, -0.3821, 0.06192, 0.922, -0.3821, 0.06192, 0.922, -0.3821, 0.06192, 0.922, -0.3821, 0.06192, 0.922, -0.3821, 0.06192, -0.3821, -0.922, 0.06192, -0.3821, -0.922, 0.06192, -0.3821, -0.922, 0.06192, -0.3821, -0.922, 0.06192, -0.3821, -0.922, 0.06192, -0.3821, -0.922, 0.06192, 0.3821, -0.922, 0.06192, 0.3821, -0.922, 0.06192, 0.3821, -0.922, 0.06192, 0.3821, -0.922, 0.06192, 0.3821, -0.922, 0.06192, 0.3821, -0.922, 0.06192, 0.922, 0.3821, 0.06192, 0.922, 0.3821, 0.06192, 0.922, 0.3821, 0.06192, 0.922, 0.3821, 0.06192, 0.922, 0.3821, 0.06192, 0.922, 0.3821, 0.06192, -0.922, -0.3821, 0.06192, -0.922, -0.3821, 0.06192, -0.922, -0.3821, 0.06192, -0.922, -0.3821, 0.06192, -0.922, -0.3821, 0.06192, -0.922, -0.3821, 0.06192, -0.922, 0.3821, 0.06192, -0.922, 0.3821, 0.06192, -0.922, 0.3821, 0.06192, -0.922, 0.3821, 0.06192, -0.922, 0.3821, 0.06192, -0.922, 0.3821, 0.06192, 0.3821, 0.922, 0.06192, 0.3821, 0.922, 0.06192, 0.3821, 0.922, 0.06192, 0.3821, 0.922, 0.06192, 0.3821, 0.922, 0.06192, 0.3821, 0.922, 0.06192, -0.3821, 0.922, 0.06192, -0.3821, 0.922, 0.06192, -0.3821, 0.922, 0.06192, -0.3821, 0.922, 0.06192, -0.3821, 0.922, 0.06192, -0.3821, 0.922, 0.06192, 0.0, -4.887e-07, 1.0, 0.0, -4.887e-07, 1.0, 0.0, -4.887e-07, 1.0, 8.049e-07, -3.141e-07, 1.0, 8.049e-07, -3.141e-07, 1.0, 8.049e-07, -3.141e-07, 1.0, 0.0, 0.0, 1.0, 0.0, 0.0, 1.0, 0.0, 0.0, 1.0, -3.897e-07, -3.927e-08, 1.0, -3.897e-07, -3.927e-08, 1.0, -3.897e-07, -3.927e-08, 1.0, -1.843e-06, 0.0, -1.0, -1.843e-06, 0.0, -1.0, -1.843e-06, 0.0, -1.0, 0.0, 0.0, -1.0, 0.0, 0.0, -1.0, 0.0, 0.0, -1.0, 2.188e-07, 0.0, 1.0, 2.188e-07, 0.0, 1.0, 2.188e-07, 0.0, 1.0, -2.652e-07, 0.0, 1.0, -2.652e-07, 0.0, 1.0, -2.652e-07, 0.0, 1.0, 2.458e-06, 0.0, -1.0, 2.458e-06, 0.0, -1.0, 2.458e-06, 0.0, -1.0, 0.0, 0.0, -1.0, 0.0, 0.0, -1.0, 0.0, 0.0, -1.0, 0.0, 0.0, -1.0, 0.0, 0.0, -1.0, 0.0, 0.0, -1.0, 4.98e-07, 3.455e-07, 1.0, 4.98e-07, 3.455e-07, 1.0, 4.98e-07, 3.455e-07, 1.0, 0.0, 4.443e-07, 1.0, 0.0, 4.443e-07, 1.0, 0.0, 4.443e-07, 1.0, 1.843e-06, 0.0, -1.0, 1.843e-06, 0.0, -1.0, 1.843e-06, 0.0, -1.0, 0.0, 0.0, -1.0, 0.0, 0.0, -1.0, 0.0, 0.0, -1.0, 3.32e-07, 0.0, 1.0, 3.32e-07, 0.0, 1.0, 3.32e-07, 0.0, 1.0, 0.0, 1.571e-07, 1.0, 0.0, 1.571e-07, 1.0, 0.0, 1.571e-07, 1.0, 0.0, 0.0, -1.0, 0.0, 0.0, -1.0, 0.0, 0.0, -1.0, 0.0, 0.0, -1.0, 0.0, 0.0, -1.0, 0.0, 0.0, -1.0, 0.0, 0.0, -1.0, 0.0, 0.0, -1.0, 0.0, 0.0, -1.0, -1.29e-06, 0.0, -1.0, -1.29e-06, 0.0, -1.0, -1.29e-06, 0.0, -1.0, 0.0, 0.0, -1.0, 0.0, 0.0, -1.0, 0.0, 0.0, -1.0, 0.0, 0.0, -1.0, 0.0, 0.0, -1.0, 0.0, 0.0, -1.0, -4.66e-06, 0.0, -1.0, -4.66e-06, 0.0, -1.0, -4.66e-06, 0.0, -1.0, 5.942e-06, 0.0, -1.0, 5.942e-06, 0.0, -1.0, 5.942e-06, 0.0, -1.0, 2.941e-06, 0.0, -1.0, 2.941e-06, 0.0, -1.0, 2.941e-06, 0.0, -1.0, 0.0, 0.0, -1.0, 0.0, 0.0, -1.0, 0.0, 0.0, -1.0, -2.941e-06, 0.0, -1.0, -2.941e-06, 0.0, -1.0, -2.941e-06, 0.0, -1.0, 0.0, 0.0, -1.0, 0.0, 0.0, -1.0, 0.0, 0.0, -1.0, 0.0, 0.0, -1.0, 0.0, 0.0, -1.0, 0.0, 0.0, -1.0, 0.0, 0.0, -1.0, 0.0, 0.0, -1.0, 0.0, 0.0, -1.0, 0.0, -1.907e-06, 1.0, 0.0, -1.907e-06, 1.0, 0.0, -1.907e-06, 1.0, 0.0, 0.0, 1.0, 0.0, 0.0, 1.0, 0.0, 0.0, 1.0, 0.0, 1.907e-06, 1.0, 0.0, 1.907e-06, 1.0, 0.0, 1.907e-06, 1.0, 0.0, 0.0, 1.0, 0.0, 0.0, 1.0, 0.0, 0.0, 1.0, 0.0, 0.0, 1.0, 0.0, 0.0, 1.0, 0.0, 0.0, 1.0, 0.0, 0.0, 1.0, 0.0, 0.0, 1.0, 0.0, 0.0, 1.0, 0.0, 0.0, -1.0, 0.0, 0.0, -1.0, 0.0, 0.0, -1.0, 0.0, 0.0, -1.0, 0.0, 0.0, -1.0, 0.0, 0.0, -1.0, 0.0, -4.51e-08, 1.0, 0.0, -4.51e-08, 1.0, 0.0, -4.51e-08, 1.0, -2.713e-07, -1.588e-07, 1.0, -2.713e-07, -1.588e-07, 1.0, -2.713e-07, -1.588e-07, 1.0, 0.3821, -0.922, 0.06192, 0.3821, -0.922, 0.06192, 0.3821, -0.922, 0.06192, 0.3821, -0.922, 0.06192, 0.3821, -0.922, 0.06192, 0.3821, -0.922, 0.06192, 0.3822, -0.9223, 0.05631, 0.3822, -0.9223, 0.05631, 0.3822, -0.9223, 0.05631, 0.3822, -0.9223, 0.05631, 0.3822, -0.9223, 0.05631, 0.3822, -0.9223, 0.05631, 1.517e-06, 0.0, -1.0, 1.517e-06, 0.0, -1.0, 1.517e-06, 0.0, -1.0, -1.344e-06, 0.0, -1.0, -1.344e-06, 0.0, -1.0, -1.344e-06, 0.0, -1.0, 0.0, 0.0, 1.0, 0.0, 0.0, 1.0, 0.0, 0.0, 1.0, 4.171e-07, 0.0, 1.0, 4.171e-07, 0.0, 1.0, 4.171e-07, 0.0, 1.0, -0.3821, -0.922, 0.06192, -0.3821, -0.922, 0.06192, -0.3821, -0.922, 0.06192, -0.3821, -0.922, 0.06192, -0.3821, -0.922, 0.06192, -0.3821, -0.922, 0.06192, -0.3822, -0.9223, 0.05631, -0.3822, -0.9223, 0.05631, -0.3822, -0.9223, 0.05631, -0.3822, -0.9223, 0.05631, -0.3822, -0.9223, 0.05631, -0.3822, -0.9223, 0.05631, -0.3822, -0.9223, 0.05631, -0.3822, -0.9223, 0.05631, -0.3822, -0.9223, 0.05631, -0.3822, -0.9223, 0.05631, -0.3822, -0.9223, 0.05631, -0.3822, -0.9223, 0.05631, -0.922, -0.3821, 0.06192, -0.922, -0.3821, 0.06192, -0.922, -0.3821, 0.06192, -0.922, -0.3821, 0.06192, -0.922, -0.3821, 0.06192, -0.922, -0.3821, 0.06192, -0.922, 0.3821, 0.06192, -0.922, 0.3821, 0.06192, -0.922, 0.3821, 0.06192, -0.922, 0.3821, 0.06192, -0.922, 0.3821, 0.06192, -0.922, 0.3821, 0.06192, 0.3821, 0.922, 0.06192, 0.3821, 0.922, 0.06192, 0.3821, 0.922, 0.06192, 0.3821, 0.922, 0.06192, 0.3821, 0.922, 0.06192, 0.3821, 0.922, 0.06192, -0.3821, 0.922, 0.06192, -0.3821, 0.922, 0.06192, -0.3821, 0.922, 0.06192, -0.3821, 0.922, 0.06192, -0.3821, 0.922, 0.06192, -0.3821, 0.922, 0.06192, 0.3821, -0.922, 0.06192, 0.3821, -0.922, 0.06192, 0.3821, -0.922, 0.06192, 0.3821, -0.922, 0.06192, 0.3821, -0.922, 0.06192, 0.3821, -0.922, 0.06192, 0.922, 0.3821, 0.06192, 0.922, 0.3821, 0.06192, 0.922, 0.3821, 0.06192, 0.922, 0.3821, 0.06192, 0.922, 0.3821, 0.06192, 0.922, 0.3821, 0.06192, 0.4417, -0.8972, -0.005393, 0.4417, -0.8972, -0.005389, 0.4416, -0.8972, -0.00537, 0.4417, -0.8972, -0.005393, 0.4416, -0.8972, -0.00537, 0.4417, -0.8972, -0.005397, -0.4012, -0.916, 0.002146, -0.4012, -0.916, 0.002153, -0.4012, -0.916, 0.002133, -0.4012, -0.916, 0.002146, -0.4012, -0.916, 0.002133, -0.4012, -0.916, 0.002129, 0.922, -0.3821, 0.06192, 0.922, -0.3821, 0.06192, 0.922, -0.3821, 0.06192, 0.922, -0.3821, 0.06192, 0.922, -0.3821, 0.06192, 0.922, -0.3821, 0.06192, 0.922, -0.3821, 0.06192, 0.922, -0.3821, 0.06192, 0.922, -0.3821, 0.06192, 0.922, -0.3821, 0.06192, 0.922, -0.3821, 0.06192, 0.922, -0.3821, 0.06192, -0.4412, -0.8882, 0.1278, -0.4412, -0.8882, 0.1278, -0.4412, -0.8882, 0.1278, -0.4412, -0.8882, 0.1278, -0.4412, -0.8882, 0.1278, -0.4412, -0.8882, 0.1278, 0.6217, -0.7695, 0.1465, 0.6217, -0.7695, 0.1465, 0.6216, -0.7695, 0.1465, 0.6217, -0.7695, 0.1465, 0.6216, -0.7695, 0.1465, 0.6216, -0.7695, 0.1465, 0.922, 0.3821, 0.06192, 0.922, 0.3821, 0.06192, 0.922, 0.3821, 0.06192, 0.922, 0.3821, 0.06192, 0.922, 0.3821, 0.06192, 0.922, 0.3821, 0.06192, 0.3821, -0.922, 0.06192, 0.3821, -0.922, 0.06192, 0.3821, -0.922, 0.06192, 0.3821, -0.922, 0.06192, 0.3821, -0.922, 0.06192, 0.3821, -0.922, 0.06192, -0.3821, 0.922, 0.06192, -0.3821, 0.922, 0.06192, -0.3821, 0.922, 0.06192, -0.3821, 0.922, 0.06192, -0.3821, 0.922, 0.06192, -0.3821, 0.922, 0.06192, 0.3821, 0.922, 0.06192, 0.3821, 0.922, 0.06192, 0.3821, 0.922, 0.06192, 0.3821, 0.922, 0.06192, 0.3821, 0.922, 0.06192, 0.3821, 0.922, 0.06192, -0.922, 0.3821, 0.06192, -0.922, 0.3821, 0.06192, -0.922, 0.3821, 0.06192, -0.922, 0.3821, 0.06192, -0.922, 0.3821, 0.06192, -0.922, 0.3821, 0.06192, -0.922, -0.3821, 0.06192, -0.922, -0.3821, 0.06192, -0.922, -0.3821, 0.06192, -0.922, -0.3821, 0.06192, -0.922, -0.3821, 0.06192, -0.922, -0.3821, 0.06192, -0.922, -0.3821, 0.06192, -0.922, -0.3821, 0.06192, -0.922, -0.3821, 0.06192, -0.922, -0.3821, 0.06192, -0.922, -0.3821, 0.06192, -0.922, -0.3821, 0.06192, -0.922, 0.3821, 0.06192, -0.922, 0.3821, 0.06192, -0.922, 0.3821, 0.06192, -0.922, 0.3821, 0.06192, -0.922, 0.3821, 0.06192, -0.922, 0.3821, 0.06192, 0.3821, 0.922, 0.06192, 0.3821, 0.922, 0.06192, 0.3821, 0.922, 0.06192, 0.3821, 0.922, 0.06192, 0.3821, 0.922, 0.06192, 0.3821, 0.922, 0.06192, -0.3821, 0.922, 0.06192, -0.3821, 0.922, 0.06192, -0.3821, 0.922, 0.06192, -0.3821, 0.922, 0.06192, -0.3821, 0.922, 0.06192, -0.3821, 0.922, 0.06192, 0.3821, -0.922, 0.06192, 0.3821, -0.922, 0.06192, 0.3821, -0.922, 0.06192, 0.3821, -0.922, 0.06192, 0.3821, -0.922, 0.06192, 0.3821, -0.922, 0.06192, 0.922, 0.3821, 0.06192, 0.922, 0.3821, 0.06192, 0.922, 0.3821, 0.06192, 0.922, 0.3821, 0.06192, 0.922, 0.3821, 0.06192, 0.922, 0.3821, 0.06192, 0.4408, -0.8887, 0.1261, 0.4408, -0.8887, 0.1261, 0.4408, -0.8887, 0.1261, 0.4408, -0.8887, 0.1261, 0.4408, -0.8887, 0.1261, 0.4408, -0.8887, 0.1261, -0.399, -0.9089, 0.1214, -0.399, -0.9089, 0.1214, -0.399, -0.9089, 0.1214, -0.399, -0.9089, 0.1214, -0.399, -0.9089, 0.1214, -0.399, -0.9089, 0.1214, 0.922, -0.3821, 0.06192, 0.922, -0.3821, 0.06192, 0.922, -0.3821, 0.06192, 0.922, -0.3821, 0.06192, 0.922, -0.3821, 0.06192, 0.922, -0.3821, 0.06192, 0.922, -0.3821, 0.06192, 0.922, -0.3821, 0.06192, 0.922, -0.3821, 0.06192, 0.922, -0.3821, 0.06192, 0.922, -0.3821, 0.06192, 0.922, -0.3821, 0.06192, -0.4439, -0.896, -0.0041, -0.4439, -0.896, -0.004102, -0.444, -0.896, -0.00409, -0.4439, -0.896, -0.0041, -0.444, -0.896, -0.00409, -0.444, -0.896, -0.004073, 0.6232, -0.7811, -0.03894, 0.6233, -0.781, -0.03894, 0.6232, -0.7811, -0.03893, 0.6232, -0.7811, -0.03894, 0.6232, -0.7811, -0.03893, 0.6232, -0.7811, -0.03895, 0.922, 0.3821, 0.06192, 0.922, 0.3821, 0.06192, 0.922, 0.3821, 0.06192, 0.922, 0.3821, 0.06192, 0.922, 0.3821, 0.06192, 0.922, 0.3821, 0.06192, 0.3821, -0.922, 0.06192, 0.3821, -0.922, 0.06192, 0.3821, -0.922, 0.06192, 0.3821, -0.922, 0.06192, 0.3821, -0.922, 0.06192, 0.3821, -0.922, 0.06192, -0.3821, 0.922, 0.06192, -0.3821, 0.922, 0.06192, -0.3821, 0.922, 0.06192, -0.3821, 0.922, 0.06192, -0.3821, 0.922, 0.06192, -0.3821, 0.922, 0.06192, 0.3821, 0.922, 0.06192, 0.3821, 0.922, 0.06192, 0.3821, 0.922, 0.06192, 0.3821, 0.922, 0.06192, 0.3821, 0.922, 0.06192, 0.3821, 0.922, 0.06192, -0.922, 0.3821, 0.06192, -0.922, 0.3821, 0.06192, -0.922, 0.3821, 0.06192, -0.922, 0.3821, 0.06192, -0.922, 0.3821, 0.06192, -0.922, 0.3821, 0.06192, -0.922, -0.3821, 0.06192, -0.922, -0.3821, 0.06192, -0.922, -0.3821, 0.06192, -0.922, -0.3821, 0.06192, -0.922, -0.3821, 0.06192, -0.922, -0.3821, 0.06192, 0.0, 0.0, -1.0, 0.0, 0.0, -1.0, 0.0, 0.0, -1.0, 0.0, 0.0, -1.0, 0.0, 0.0, -1.0, 0.0, 0.0, -1.0, 0.0, 0.0, -1.0, 0.0, 0.0, -1.0, 0.0, 0.0, -1.0, 0.0, 0.0, -1.0, 0.0, 0.0, -1.0, 0.0, 0.0, -1.0, 0.0, 0.0, -1.0, 0.0, 0.0, -1.0, 0.0, 0.0, -1.0, 0.0, 0.0, -1.0, 0.0, 0.0, -1.0, 0.0, 0.0, -1.0, -0.9118, 0.3488, 0.2168, -0.9118, 0.3488, 0.2168, -0.9118, 0.3488, 0.2168, -0.9118, 0.3488, 0.2168, -0.9118, 0.3488, 0.2168, -0.9118, 0.3488, 0.2168, -0.3987, -0.8881, 0.2288, -0.3987, -0.8881, 0.2288, -0.3987, -0.8881, 0.2288, -0.3987, -0.8881, 0.2288, -0.3987, -0.8881, 0.2288, -0.3987, -0.8881, 0.2288, 0.9118, 0.3488, 0.2168, 0.9118, 0.3488, 0.2168, 0.9118, 0.3488, 0.2168, 0.9118, 0.3488, 0.2168, 0.9118, 0.3488, 0.2168, 0.9118, 0.3488, 0.2168, -0.9118, -0.3488, 0.2168, -0.9118, -0.3488, 0.2168, -0.9118, -0.3488, 0.2168, -0.9118, -0.3488, 0.2168, -0.9118, -0.3488, 0.2168, -0.9118, -0.3488, 0.2168, 0.9118, -0.3488, 0.2168, 0.9118, -0.3488, 0.2168, 0.9118, -0.3488, 0.2168, 0.9118, -0.3488, 0.2168, 0.9118, -0.3488, 0.2168, 0.9118, -0.3488, 0.2168, 0.3987, 0.8881, 0.2288, 0.3987, 0.8881, 0.2288, 0.3987, 0.8881, 0.2288, 0.3987, 0.8881, 0.2288, 0.3987, 0.8881, 0.2288, 0.3987, 0.8881, 0.2288, -0.3987, 0.8881, 0.2288, -0.3987, 0.8881, 0.2288, -0.3987, 0.8881, 0.2288, -0.3987, 0.8881, 0.2288, -0.3987, 0.8881, 0.2288, -0.3987, 0.8881, 0.2288, 0.3987, -0.8881, 0.2288, 0.3987, -0.8881, 0.2288, 0.3987, -0.8881, 0.2288, 0.3987, -0.8881, 0.2288, 0.3987, -0.8881, 0.2288, 0.3987, -0.8881, 0.2288, 0.3987, -0.8881, 0.2288, 0.3987, -0.8881, 0.2288, 0.3987, -0.8881, 0.2288, 0.3987, -0.8881, 0.2288, 0.3987, -0.8881, 0.2288, 0.3987, -0.8881, 0.2288, 0.3987, -0.8881, 0.2288, 0.3987, -0.8881, 0.2288, 0.3987, -0.8881, 0.2288, -0.3987, 0.8881, 0.2288, -0.3987, 0.8881, 0.2288, -0.3987, 0.8881, 0.2288, -0.3987, 0.8881, 0.2288, -0.3987, 0.8881, 0.2288, -0.3987, 0.8881, 0.2288, 0.3987, 0.8881, 0.2288, 0.3987, 0.8881, 0.2288, 0.3987, 0.8881, 0.2288, 0.3987, 0.8881, 0.2288, 0.3987, 0.8881, 0.2288, 0.3987, 0.8881, 0.2288, 0.9118, -0.3488, 0.2168, 0.9118, -0.3488, 0.2168, 0.9118, -0.3488, 0.2168, 0.9118, -0.3488, 0.2168, 0.9118, -0.3488, 0.2168, 0.9118, -0.3488, 0.2168, -0.9118, -0.3488, 0.2168, -0.9118, -0.3488, 0.2168, -0.9118, -0.3488, 0.2168, -0.9118, -0.3488, 0.2168, -0.9118, -0.3488, 0.2168, -0.9118, -0.3488, 0.2168, 0.9118, 0.3488, 0.2168, 0.9118, 0.3488, 0.2168, 0.9118, 0.3488, 0.2168, 0.9118, 0.3488, 0.2168, 0.9118, 0.3488, 0.2168, 0.9118, 0.3488, 0.2168, -0.3987, -0.8881, 0.2288, -0.3987, -0.8881, 0.2288, -0.3987, -0.8881, 0.2288, -0.3987, -0.8881, 0.2288, -0.3987, -0.8881, 0.2288, -0.3987, -0.8881, 0.2288, -0.3987, -0.8881, 0.2288, -0.3987, -0.8881, 0.2288, -0.3987, -0.8881, 0.2288, -0.9118, 0.3488, 0.2168, -0.9118, 0.3488, 0.2168, -0.9118, 0.3488, 0.2168, -0.9118, 0.3488, 0.2168, -0.9118, 0.3488, 0.2168, -0.9118, 0.3488, 0.2168, -0.3119, 0.7526, -0.58, -0.3119, 0.7526, -0.58, -0.3119, 0.7526, -0.58, -0.3119, 0.7526, -0.58, -0.3119, 0.7526, -0.58, -0.3119, 0.7526, -0.58, -0.7526, 0.3119, -0.58, -0.7526, 0.3119, -0.58, -0.7526, 0.3119, -0.58, -0.7526, 0.3119, -0.58, -0.7526, 0.3119, -0.58, -0.7526, 0.3119, -0.58, 0.3119, -0.7526, -0.58, 0.3119, -0.7526, -0.58, 0.3119, -0.7526, -0.58, 0.3119, -0.7526, -0.58, 0.3119, -0.7526, -0.58, 0.3119, -0.7526, -0.58, 0.3119, -0.7526, -0.58, 0.3119, -0.7526, -0.58, 0.3119, -0.7526, -0.58, 0.7526, -0.3119, -0.58, 0.7526, -0.3119, -0.58, 0.7526, -0.3119, -0.58, 0.7526, -0.3119, -0.58, 0.7526, -0.3119, -0.58, 0.7526, -0.3119, -0.58, 0.3119, 0.7526, -0.58, 0.3119, 0.7526, -0.58, 0.3119, 0.7526, -0.58, 0.3119, 0.7526, -0.58, 0.3119, 0.7526, -0.58, 0.3119, 0.7526, -0.58, 0.7526, 0.3119, -0.58, 0.7526, 0.3119, -0.58, 0.7526, 0.3119, -0.58, 0.7526, 0.3119, -0.58, 0.7526, 0.3119, -0.58, 0.7526, 0.3119, -0.58, -0.7526, -0.3119, -0.58, -0.7526, -0.3119, -0.58, -0.7526, -0.3119, -0.58, -0.7526, -0.3119, -0.58, -0.7526, -0.3119, -0.58, -0.7526, -0.3119, -0.58, -0.3119, -0.7526, -0.58, -0.3119, -0.7526, -0.58, -0.3119, -0.7526, -0.58, -0.3119, -0.7526, -0.58, -0.3119, -0.7526, -0.58, -0.3119, -0.7526, -0.58, -0.3119, -0.7526, -0.58, -0.3119, -0.7526, -0.58, -0.3119, -0.7526, -0.58, -0.3822, 0.9223, 0.05631, -0.3822, 0.9223, 0.05631, -0.3822, 0.9223, 0.05631, -0.3822, 0.9223, 0.05631, -0.3822, 0.9223, 0.05631, -0.3822, 0.9223, 0.05631, -0.9223, -0.3822, 0.05631, -0.9223, -0.3822, 0.05631, -0.9223, -0.3822, 0.05631, -0.9223, -0.3822, 0.05631, -0.9223, -0.3822, 0.05631, -0.9223, -0.3822, 0.05631, 0.9223, 0.3822, 0.05631, 0.9223, 0.3822, 0.05631, 0.9223, 0.3822, 0.05631, 0.9223, 0.3822, 0.05631, 0.9223, 0.3822, 0.05631, 0.9223, 0.3822, 0.05631, 0.3822, -0.9223, 0.05631, 0.3822, -0.9223, 0.05631, 0.3822, -0.9223, 0.05631, 0.3822, -0.9223, 0.05631, 0.3822, -0.9223, 0.05631, 0.3822, -0.9223, 0.05631, 0.3822, -0.9223, 0.05631, 0.3822, -0.9223, 0.05631, 0.3822, -0.9223, 0.05631, 0.3822, -0.9223, 0.05631, 0.3822, -0.9223, 0.05631, 0.3822, -0.9223, 0.05631])] * 3)])
me_plane_002 = bpy.data.meshes.new('Plane.002')
me_plane_002.from_pydata([(-0.899, -2.898, -2.488), (-0.899, -2.898, -2.488), (0.3672, -3.118, -2.488), (0.3672, -3.118, -2.488), (-0.899, -6.578, -6.988), (-0.899, -6.578, -6.988), (-0.899, -6.578, -6.988), (-0.899, -6.578, -6.988), (0.3672, -6.618, -6.988), (0.3672, -6.618, -6.988), (0.3672, -6.618, -6.988), (0.3672, -6.618, -6.988), (-0.5819, -15.65, -5.082), (-0.5819, -15.65, -5.082), (-0.5819, -15.65, -5.082), (-0.5819, -15.65, -5.082), (-0.04518, -15.67, -5.082), (-0.04518, -15.67, -5.082), (-0.04518, -15.67, -5.082), (-0.04518, -15.67, -5.082), (-0.7084, -2.86, -1.874), (0.1836, -3.077, -1.874), (-0.7084, -6.79, -4.624), (-0.7084, -6.79, -4.624), (0.1836, -6.827, -4.624), (0.1836, -6.827, -4.624), (-0.5737, -15.86, 3.782), (-0.5737, -15.86, 3.782), (-0.04641, -15.88, 3.782), (-0.04641, -15.88, 3.782), (-0.7225, -2.936, -3.101), (0.1836, -3.16, -3.101), (-0.7225, -6.366, -9.351), (-0.7225, -6.366, -9.351), (0.1836, -6.41, -9.351), (0.1836, -6.41, -9.351), (-0.5877, -14.43, -5.946), (-0.5877, -14.43, -5.946), (-0.04641, -14.46, -5.946), (-0.04641, -14.46, -5.946), (-0.899, 2.898, -2.488), (-0.899, 2.898, -2.488), (0.3672, 3.118, -2.488), (0.3672, 3.118, -2.488), (-0.899, 6.578, -6.988), (-0.899, 6.578, -6.988), (-0.899, 6.578, -6.988), (-0.899, 6.578, -6.988), (0.3672, 6.618, -6.988), (0.3672, 6.618, -6.988), (0.3672, 6.618, -6.988), (0.3672, 6.618, -6.988), (-0.5819, 15.65, -5.082), (-0.5819, 15.65, -5.082), (-0.5819, 15.65, -5.082), (-0.5819, 15.65, -5.082), (-0.04518, 15.67, -5.082), (-0.04518, 15.67, -5.082), (-0.04518, 15.67, -5.082), (-0.04518, 15.67, -5.082), (-0.7084, 2.86, -1.874), (0.1836, 3.077, -1.874), (-0.7084, 6.79, -4.624), (-0.7084, 6.79, -4.624), (0.1836, 6.827, -4.624), (0.1836, 6.827, -4.624), (-0.5737, 15.86, 3.782), (-0.5737, 15.86, 3.782), (-0.04641, 15.88, 3.782), (-0.04641, 15.88, 3.782), (-0.7225, 2.936, -3.101), (0.1836, 3.16, -3.101), (-0.7225, 6.366, -9.351), (-0.7225, 6.366, -9.351), (0.1836, 6.41, -9.351), (0.1836, 6.41, -9.351), (-0.5877, 14.43, -5.946), (-0.5877, 14.43, -5.946), (-0.04641, 14.46, -5.946), (-0.04641, 14.46, -5.946), (5.818e-07, -3.036, -1.26), (5.818e-07, -3.036, -1.26), (-0.5178, -2.821, -1.26), (-0.5178, -2.821, -1.26), (5.479e-07, -3.201, -3.715), (5.479e-07, -3.201, -3.715), (-0.5459, -2.975, -3.715), (-0.5459, -2.975, -3.715), (-0.5178, -7.001, -2.26), (-0.5178, -7.001, -2.26), (-0.5178, -7.001, -2.26), (-0.5178, -7.001, -2.26), (5.063e-07, -7.036, -2.26), (5.063e-07, -7.036, -2.26), (5.063e-07, -7.036, -2.26), (5.063e-07, -7.036, -2.26), (-0.5459, -6.155, -11.72), (-0.5459, -6.155, -11.72), (-0.5459, -6.155, -11.72), (-0.5459, -6.155, -11.72), (-5.608e-08, -6.201, -11.72), (-5.608e-08, -6.201, -11.72), (-5.608e-08, -6.201, -11.72), (-5.608e-08, -6.201, -11.72), (-0.5654, -16.06, 12.65), (-0.5654, -16.06, 12.65), (-0.5654, -16.06, 12.65), (-0.04764, -16.1, 12.65), (-0.04764, -16.1, 12.65), (-0.04764, -16.1, 12.65), (-0.5935, -13.22, -6.809), (-0.5935, -13.22, -6.809), (-0.5935, -13.22, -6.809), (-0.04764, -13.26, -6.809), (-0.04764, -13.26, -6.809), (-0.04764, -13.26, -6.809), (-0.7084, -2.86, -1.874), (0.1836, -3.077, -1.874), (-0.7084, -6.79, -4.624), (-0.7084, -6.79, -4.624), (0.1836, -6.827, -4.624), (0.1836, -6.827, -4.624), (-0.5737, -15.86, 3.782), (-0.5737, -15.86, 3.782), (-0.04641, -15.88, 3.782), (-0.04641, -15.88, 3.782), (-0.7225, -2.936, -3.101), (0.1836, -3.16, -3.101), (-0.7225, -6.366, -9.351), (-0.7225, -6.366, -9.351), (0.1836, -6.41, -9.351), (0.1836, -6.41, -9.351), (-0.5877, -14.43, -5.946), (-0.5877, -14.43, -5.946), (-0.04641, -14.46, -5.946), (-0.04641, -14.46, -5.946), (5.818e-07, 3.036, -1.26), (5.818e-07, 3.036, -1.26), (-0.5178, 2.821, -1.26), (-0.5178, 2.821, -1.26), (5.479e-07, 3.201, -3.715), (5.479e-07, 3.201, -3.715), (-0.5459, 2.975, -3.715), (-0.5459, 2.975, -3.715), (-0.5178, 7.001, -2.26), (-0.5178, 7.001, -2.26), (-0.5178, 7.001, -2.26), (-0.5178, 7.001, -2.26), (5.063e-07, 7.036, -2.26), (5.063e-07, 7.036, -2.26), (5.063e-07, 7.036, -2.26), (5.063e-07, 7.036, -2.26), (-0.5459, 6.155, -11.72), (-0.5459, 6.155, -11.72), (-0.5459, 6.155, -11.72), (-0.5459, 6.155, -11.72), (-5.608e-08, 6.201, -11.72), (-5.608e-08, 6.201, -11.72), (-5.608e-08, 6.201, -11.72), (-5.608e-08, 6.201, -11.72), (-0.5654, 16.06, 12.65), (-0.5654, 16.06, 12.65), (-0.5654, 16.06, 12.65), (-0.04764, 16.1, 12.65), (-0.04764, 16.1, 12.65), (-0.04764, 16.1, 12.65), (-0.5935, 13.22, -6.809), (-0.5935, 13.22, -6.809), (-0.5935, 13.22, -6.809), (-0.04764, 13.26, -6.809), (-0.04764, 13.26, -6.809), (-0.04764, 13.26, -6.809), (-0.7084, 2.86, -1.874), (0.1836, 3.077, -1.874), (-0.7084, 6.79, -4.624), (-0.7084, 6.79, -4.624), (0.1836, 6.827, -4.624), (0.1836, 6.827, -4.624), (-0.5737, 15.86, 3.782), (-0.5737, 15.86, 3.782), (-0.04641, 15.88, 3.782), (-0.04641, 15.88, 3.782), (-0.7225, 2.936, -3.101), (0.1836, 3.16, -3.101), (-0.7225, 6.366, -9.351), (-0.7225, 6.366, -9.351), (0.1836, 6.41, -9.351), (0.1836, 6.41, -9.351), (-0.5877, 14.43, -5.946), (-0.5877, 14.43, -5.946), (-0.04641, 14.46, -5.946), (-0.04641, 14.46, -5.946)], [], [(35, 10, 18), (35, 18, 39), (31, 2, 8), (31, 8, 34), (20, 0, 6), (20, 6, 23), (22, 4, 12), (22, 12, 26), (28, 27, 14), (28, 14, 16), (11, 25, 29), (11, 29, 19), (3, 21, 24), (3, 24, 9), (5, 32, 36), (5, 36, 13), (17, 15, 37), (17, 37, 38), (1, 30, 33), (1, 33, 7), (75, 79, 58), (75, 58, 50), (71, 74, 48), (71, 48, 42), (60, 63, 46), (60, 46, 40), (62, 66, 52), (62, 52, 44), (68, 56, 54), (68, 54, 67), (51, 59, 69), (51, 69, 65), (43, 49, 64), (43, 64, 61), (45, 53, 76), (45, 76, 72), (57, 78, 77), (57, 77, 55), (41, 47, 73), (41, 73, 70), (87, 84, 101), (87, 101, 99), (80, 83, 90), (80, 90, 92), (126, 86, 97), (126, 97, 129), (117, 81, 94), (117, 94, 120), (134, 133, 112), (134, 112, 114), (98, 100, 113), (98, 113, 111), (121, 95, 109), (121, 109, 125), (128, 96, 110), (128, 110, 132), (93, 91, 106), (93, 106, 108), (107, 105, 123), (107, 123, 124), (88, 118, 122), (88, 122, 104), (82, 116, 119), (82, 119, 89), (85, 127, 130), (85, 130, 102), (103, 131, 135), (103, 135, 115), (143, 155, 157), (143, 157, 140), (136, 148, 146), (136, 146, 139), (182, 185, 153), (182, 153, 142), (173, 176, 150), (173, 150, 137), (190, 170, 168), (190, 168, 189), (154, 167, 169), (154, 169, 156), (177, 181, 165), (177, 165, 151), (184, 188, 166), (184, 166, 152), (149, 164, 162), (149, 162, 147), (163, 180, 179), (163, 179, 161), (144, 160, 178), (144, 178, 174), (138, 145, 175), (138, 175, 172), (141, 158, 186), (141, 186, 183), (159, 171, 191), (159, 191, 187)])
me_plane_002.polygons.foreach_set('use_smooth', [1, 1, 1, 1, 1, 1, 1, 1, 1, 1, 1, 1, 1, 1, 1, 1, 1, 1, 1, 1, 1, 1, 1, 1, 1, 1, 1, 1, 1, 1, 1, 1, 1, 1, 1, 1, 1, 1, 1, 1, 1, 1, 1, 1, 1, 1, 1, 1, 1, 1, 0, 0, 1, 1, 1, 1, 1, 1, 1, 1, 1, 1, 1, 1, 1, 1, 1, 1, 1, 1, 1, 1, 1, 1, 1, 1, 1, 1, 0, 0, 1, 1, 1, 1, 1, 1, 1, 1, 1, 1, 1, 1, 1, 1, 1, 1])
me_plane_002.polygons.foreach_set('material_index', [0, 0, 0, 0, 0, 0, 0, 0, 0, 0, 0, 0, 0, 0, 0, 0, 0, 0, 0, 0, 0, 0, 0, 0, 0, 0, 0, 0, 0, 0, 0, 0, 0, 0, 0, 0, 0, 0, 0, 0, 1, 1, 1, 1, 1, 1, 1, 1, 1, 1, 1, 1, 1, 1, 1, 1, 1, 1, 1, 1, 1, 1, 1, 1, 1, 1, 1, 1, 1, 1, 1, 1, 1, 1, 1, 1, 1, 1, 1, 1, 1, 1, 1, 1, 1, 1, 1, 1, 1, 1, 1, 1, 1, 1, 1, 1])
_uv = me_plane_002.uv_layers.new(name='UVMap')
_uv.uv.foreach_set('vector', [0.5, 0.0, 0.5, 0.0, 0.5, 0.0, 0.5, 0.0, 0.5, 0.0, 0.5, 0.0, 0.5, 0.0, 0.5, 0.0, 0.5, 0.0, 0.5, 0.0, 0.5, 0.0, 0.5, 0.0, 0.3794, 0.0, 0.3794, 0.0, 0.3794, 0.0, 0.3794, 0.0, 0.3794, 0.0, 0.3794, 0.0, 0.3794, 0.0, 0.3794, 0.0, 0.3794, 0.0, 0.3794, 0.0, 0.3794, 0.0, 0.3794, 0.0, 0.5, 0.0, 0.3794, 0.0, 0.3794, 0.0, 0.5, 0.0, 0.3794, 0.0, 0.5, 0.0, 0.5, 0.0, 0.5, 0.0, 0.5, 0.0, 0.5, 0.0, 0.5, 0.0, 0.5, 0.0, 0.5, 0.0, 0.5, 0.0, 0.5, 0.0, 0.5, 0.0, 0.5, 0.0, 0.5, 0.0, 0.3794, 0.0, 0.3794, 0.0, 0.3794, 0.0, 0.3794, 0.0, 0.3794, 0.0, 0.3794, 0.0, 0.5, 0.0, 0.3794, 0.0, 0.3794, 0.0, 0.5, 0.0, 0.3794, 0.0, 0.5, 0.0, 0.3794, 0.0, 0.3794, 0.0, 0.3794, 0.0, 0.3794, 0.0, 0.3794, 0.0, 0.3794, 0.0, 0.5, 0.0, 0.5, 0.0, 0.5, 0.0, 0.5, 0.0, 0.5, 0.0, 0.5, 0.0, 0.5, 0.0, 0.5, 0.0, 0.5, 0.0, 0.5, 0.0, 0.5, 0.0, 0.5, 0.0, 0.3794, 0.0, 0.3794, 0.0, 0.3794, 0.0, 0.3794, 0.0, 0.3794, 0.0, 0.3794, 0.0, 0.3794, 0.0, 0.3794, 0.0, 0.3794, 0.0, 0.3794, 0.0, 0.3794, 0.0, 0.3794, 0.0, 0.5, 0.0, 0.5, 0.0, 0.3794, 0.0, 0.5, 0.0, 0.3794, 0.0, 0.3794, 0.0, 0.5, 0.0, 0.5, 0.0, 0.5, 0.0, 0.5, 0.0, 0.5, 0.0, 0.5, 0.0, 0.5, 0.0, 0.5, 0.0, 0.5, 0.0, 0.5, 0.0, 0.5, 0.0, 0.5, 0.0, 0.3794, 0.0, 0.3794, 0.0, 0.3794, 0.0, 0.3794, 0.0, 0.3794, 0.0, 0.3794, 0.0, 0.5, 0.0, 0.5, 0.0, 0.3794, 0.0, 0.5, 0.0, 0.3794, 0.0, 0.3794, 0.0, 0.3794, 0.0, 0.3794, 0.0, 0.3794, 0.0, 0.3794, 0.0, 0.3794, 0.0, 0.3794, 0.0, 0.3794, 0.0, 0.5, 0.0, 0.5, 0.0, 0.3794, 0.0, 0.5, 0.0, 0.3794, 0.0, 0.5, 0.0, 0.3794, 0.0, 0.3794, 0.0, 0.5, 0.0, 0.3794, 0.0, 0.5, 0.0, 0.3794, 0.0, 0.3794, 0.0, 0.3794, 0.0, 0.3794, 0.0, 0.3794, 0.0, 0.3794, 0.0, 0.5, 0.0, 0.5, 0.0, 0.5, 0.0, 0.5, 0.0, 0.5, 0.0, 0.5, 0.0, 0.5, 0.0, 0.3794, 0.0, 0.3794, 0.0, 0.5, 0.0, 0.3794, 0.0, 0.5, 0.0, 0.3794, 0.0, 0.5, 0.0, 0.5, 0.0, 0.3794, 0.0, 0.5, 0.0, 0.3794, 0.0, 0.5, 0.0, 0.5, 0.0, 0.5, 0.0, 0.5, 0.0, 0.5, 0.0, 0.5, 0.0, 0.3794, 0.0, 0.3794, 0.0, 0.3794, 0.0, 0.3794, 0.0, 0.3794, 0.0, 0.3794, 0.0, 0.5, 0.0, 0.3794, 0.0, 0.3794, 0.0, 0.5, 0.0, 0.3794, 0.0, 0.5, 0.0, 0.5, 0.0, 0.3794, 0.0, 0.3794, 0.0, 0.5, 0.0, 0.3794, 0.0, 0.5, 0.0, 0.3794, 0.0, 0.3794, 0.0, 0.3794, 0.0, 0.3794, 0.0, 0.3794, 0.0, 0.3794, 0.0, 0.3794, 0.0, 0.3794, 0.0, 0.3794, 0.0, 0.3794, 0.0, 0.3794, 0.0, 0.3794, 0.0, 0.5, 0.0, 0.5, 0.0, 0.5, 0.0, 0.5, 0.0, 0.5, 0.0, 0.5, 0.0, 0.5, 0.0, 0.5, 0.0, 0.5, 0.0, 0.5, 0.0, 0.5, 0.0, 0.5, 0.0, 0.3794, 0.0, 0.3794, 0.0, 0.5, 0.0, 0.3794, 0.0, 0.5, 0.0, 0.5, 0.0, 0.5, 0.0, 0.5, 0.0, 0.3794, 0.0, 0.5, 0.0, 0.3794, 0.0, 0.3794, 0.0, 0.3794, 0.0, 0.3794, 0.0, 0.3794, 0.0, 0.3794, 0.0, 0.3794, 0.0, 0.3794, 0.0, 0.5, 0.0, 0.5, 0.0, 0.5, 0.0, 0.5, 0.0, 0.5, 0.0, 0.5, 0.0, 0.5, 0.0, 0.5, 0.0, 0.3794, 0.0, 0.5, 0.0, 0.3794, 0.0, 0.3794, 0.0, 0.3794, 0.0, 0.3794, 0.0, 0.5, 0.0, 0.3794, 0.0, 0.5, 0.0, 0.5, 0.0, 0.5, 0.0, 0.5, 0.0, 0.5, 0.0, 0.5, 0.0, 0.5, 0.0, 0.5, 0.0, 0.3794, 0.0, 0.3794, 0.0, 0.3794, 0.0, 0.3794, 0.0, 0.3794, 0.0, 0.3794, 0.0, 0.5, 0.0, 0.5, 0.0, 0.3794, 0.0, 0.5, 0.0, 0.3794, 0.0, 0.3794, 0.0, 0.5, 0.0, 0.5, 0.0, 0.3794, 0.0, 0.5, 0.0, 0.3794, 0.0, 0.3794, 0.0, 0.3794, 0.0, 0.3794, 0.0, 0.3794, 0.0, 0.3794, 0.0, 0.3794, 0.0, 0.3794, 0.0, 0.3794, 0.0, 0.3794, 0.0, 0.3794, 0.0, 0.3794, 0.0, 0.3794, 0.0, 0.3794, 0.0, 0.5, 0.0, 0.5, 0.0, 0.5, 0.0, 0.5, 0.0, 0.5, 0.0, 0.5, 0.0, 0.5, 0.0, 0.5, 0.0, 0.5, 0.0, 0.5, 0.0, 0.5, 0.0, 0.5, 0.0])
me_plane_002.materials.append(mat_material_002)
me_plane_002.materials.append(mat_material_003)
me_plane_002.use_remesh_fix_poles = True
me_plane_002.use_remesh_preserve_attributes = False
me_plane_002.use_mirror_vertex_groups = False
me_plane_002.update()
me_plane_002.normals_split_custom_set([tuple(v) for v in zip(*[iter([0.9944, -0.06369, -0.08481, 0.9944, -0.0637, -0.08484, 0.9944, -0.06367, -0.08479, 0.9944, -0.06369, -0.08481, 0.9944, -0.06367, -0.08479, 0.9944, -0.06367, -0.08478, 0.9781, 0.1763, -0.1107, 0.9781, 0.1763, -0.1107, 0.9781, 0.1763, -0.1107, 0.9781, 0.1763, -0.1107, 0.9781, 0.1763, -0.1107, 0.9781, 0.1763, -0.1107, -0.9862, -0.114, 0.1196, -0.9863, -0.114, 0.1197, -0.9863, -0.114, 0.1197, -0.9862, -0.114, 0.1196, -0.9863, -0.114, 0.1197, -0.9862, -0.114, 0.1197, -0.9997, -0.01516, 0.01712, -0.9997, -0.01515, 0.01717, -0.9997, -0.01516, 0.01718, -0.9997, -0.01516, 0.01712, -0.9997, -0.01516, 0.01718, -0.9997, -0.01516, 0.01716, -0.04036, -0.9989, -0.02368, -0.04035, -0.9989, -0.02368, -0.04032, -0.9989, -0.02368, -0.04036, -0.9989, -0.02368, -0.04032, -0.9989, -0.02368, -0.04034, -0.9989, -0.02368, 0.9995, -0.02668, 0.01544, 0.9995, -0.02668, 0.01544, 0.9995, -0.02667, 0.01545, 0.9995, -0.02668, 0.01544, 0.9995, -0.02667, 0.01545, 0.9995, -0.02667, 0.01545, 0.9866, -0.1152, 0.1152, 0.9866, -0.1152, 0.1152, 0.9866, -0.1152, 0.1152, 0.9866, -0.1152, 0.1152, 0.9866, -0.1152, 0.1152, 0.9866, -0.1152, 0.1152, -0.996, -0.04936, -0.07454, -0.996, -0.04936, -0.07454, -0.996, -0.04937, -0.07457, -0.996, -0.04936, -0.07454, -0.996, -0.04937, -0.07457, -0.996, -0.04936, -0.07455, -0.02632, -0.5808, -0.8136, -0.0263, -0.5808, -0.8136, -0.02627, -0.5808, -0.8136, -0.02632, -0.5808, -0.8136, -0.02627, -0.5808, -0.8136, -0.02627, -0.5808, -0.8136, -0.981, 0.1617, -0.1069, -0.981, 0.1617, -0.107, -0.981, 0.1617, -0.1069, -0.981, 0.1617, -0.1069, -0.981, 0.1617, -0.1069, -0.981, 0.1617, -0.1069, 0.9944, 0.06369, -0.08481, 0.9944, 0.06367, -0.08478, 0.9944, 0.06367, -0.08479, 0.9944, 0.06369, -0.08481, 0.9944, 0.06367, -0.08479, 0.9944, 0.0637, -0.08484, 0.9781, -0.1763, -0.1107, 0.9781, -0.1763, -0.1107, 0.9781, -0.1763, -0.1107, 0.9781, -0.1763, -0.1107, 0.9781, -0.1763, -0.1107, 0.9781, -0.1763, -0.1107, -0.9862, 0.114, 0.1196, -0.9862, 0.114, 0.1197, -0.9863, 0.114, 0.1197, -0.9862, 0.114, 0.1196, -0.9863, 0.114, 0.1197, -0.9863, 0.114, 0.1196, -0.9997, 0.01516, 0.01712, -0.9997, 0.01516, 0.01716, -0.9997, 0.01516, 0.01718, -0.9997, 0.01516, 0.01712, -0.9997, 0.01516, 0.01718, -0.9997, 0.01516, 0.01717, -0.04036, 0.9989, -0.02368, -0.04034, 0.9989, -0.02368, -0.04032, 0.9989, -0.02368, -0.04036, 0.9989, -0.02368, -0.04032, 0.9989, -0.02368, -0.04035, 0.9989, -0.02368, 0.9995, 0.02668, 0.01544, 0.9995, 0.02667, 0.01545, 0.9995, 0.02667, 0.01545, 0.9995, 0.02668, 0.01544, 0.9995, 0.02667, 0.01545, 0.9995, 0.02668, 0.01544, 0.9866, 0.1152, 0.1152, 0.9866, 0.1152, 0.1152, 0.9866, 0.1152, 0.1152, 0.9866, 0.1152, 0.1152, 0.9866, 0.1152, 0.1152, 0.9866, 0.1152, 0.1152, -0.996, 0.04936, -0.07454, -0.996, 0.04937, -0.07455, -0.996, 0.04937, -0.07457, -0.996, 0.04936, -0.07454, -0.996, 0.04937, -0.07457, -0.996, 0.04936, -0.07454, -0.02632, 0.5808, -0.8136, -0.02627, 0.5808, -0.8136, -0.02627, 0.5808, -0.8136, -0.02632, 0.5808, -0.8136, -0.02627, 0.5808, -0.8136, -0.02626, 0.5808, -0.8137, -0.981, -0.1617, -0.107, -0.981, -0.1617, -0.1069, -0.981, -0.1617, -0.1069, -0.981, -0.1617, -0.107, -0.981, -0.1617, -0.1069, -0.981, -0.1617, -0.107, 0.2267, 0.9085, -0.3509, 0.2267, 0.9085, -0.3509, 0.2267, 0.9085, -0.3509, 0.2267, 0.9085, -0.3509, 0.2267, 0.9085, -0.3509, 0.2267, 0.9085, -0.3509, -0.05708, -0.2371, 0.9698, -0.05705, -0.2371, 0.9698, -0.05703, -0.2371, 0.9698, -0.05708, -0.2371, 0.9698, -0.05703, -0.2371, 0.9698, -0.05706, -0.2371, 0.9698, -0.97, 0.2204, -0.1022, -0.97, 0.2204, -0.1022, -0.97, 0.2204, -0.1022, -0.97, 0.2204, -0.1022, -0.97, 0.2204, -0.1022, -0.97, 0.2204, -0.1022, 0.9912, -0.05758, 0.119, 0.9912, -0.05759, 0.119, 0.9912, -0.05758, 0.119, 0.9912, -0.05758, 0.119, 0.9912, -0.05758, 0.119, 0.9912, -0.05759, 0.119, -0.04159, -0.5805, -0.8132, -0.0416, -0.5805, -0.8132, -0.04157, -0.5805, -0.8132, -0.04159, -0.5805, -0.8132, -0.04157, -0.5805, -0.8132, -0.04159, -0.5805, -0.8132, -0.04824, -0.5697, -0.8204, -0.04824, -0.5697, -0.8204, -0.04824, -0.5697, -0.8204, -0.04825, -0.5697, -0.8204, -0.04825, -0.5697, -0.8204, -0.04825, -0.5697, -0.8204, 0.9998, 0.006159, 0.01669, 0.9998, 0.006157, 0.01669, 0.9998, 0.006136, 0.01668, 0.9998, 0.006159, 0.01669, 0.9998, 0.006136, 0.01668, 0.9998, 0.006169, 0.0167, -0.9963, -0.04586, -0.07304, -0.9963, -0.04586, -0.07304, -0.9963, -0.04585, -0.07302, -0.9963, -0.04586, -0.07304, -0.9963, -0.04585, -0.07302, -0.9963, -0.04585, -0.07301, 0.05696, 0.853, 0.5187, 0.05696, 0.853, 0.5187, 0.05696, 0.853, 0.5187, 0.05696, 0.853, 0.5187, 0.05696, 0.853, 0.5187, 0.05696, 0.853, 0.5187, -0.05772, -0.9981, -0.02365, -0.05772, -0.9981, -0.02365, -0.05769, -0.9981, -0.02365, -0.05772, -0.9981, -0.02365, -0.05769, -0.9981, -0.02365, -0.0577, -0.9981, -0.02365, -0.9997, 0.01888, 0.01842, -0.9997, 0.01886, 0.0184, -0.9997, 0.01889, 0.01843, -0.9997, 0.01888, 0.01842, -0.9997, 0.01889, 0.01843, -0.9997, 0.01887, 0.0184, -0.9907, -0.05712, 0.1235, -0.9907, -0.05713, 0.1236, -0.9907, -0.05711, 0.1235, -0.9907, -0.05712, 0.1235, -0.9907, -0.05711, 0.1235, -0.9907, -0.05713, 0.1236, 0.9649, 0.2405, -0.1055, 0.9649, 0.2405, -0.1055, 0.9649, 0.2405, -0.1055, 0.9649, 0.2405, -0.1055, 0.9649, 0.2405, -0.1055, 0.9649, 0.2405, -0.1055, 0.9942, -0.06526, -0.08548, 0.9942, -0.06526, -0.08548, 0.9942, -0.06526, -0.08548, 0.9942, -0.06526, -0.08548, 0.9942, -0.06526, -0.08548, 0.9942, -0.06528, -0.08547, 0.2267, -0.9085, -0.3509, 0.2267, -0.9085, -0.3509, 0.2267, -0.9085, -0.3509, 0.2267, -0.9085, -0.3509, 0.2267, -0.9085, -0.3509, 0.2267, -0.9085, -0.3509, -0.05708, 0.2371, 0.9698, -0.05706, 0.2371, 0.9698, -0.05703, 0.2371, 0.9698, -0.05708, 0.2371, 0.9698, -0.05703, 0.2371, 0.9698, -0.05705, 0.2371, 0.9698, -0.97, -0.2204, -0.1022, -0.97, -0.2204, -0.1022, -0.97, -0.2204, -0.1022, -0.97, -0.2204, -0.1022, -0.97, -0.2204, -0.1022, -0.97, -0.2204, -0.1022, 0.9912, 0.05758, 0.119, 0.9912, 0.05732, 0.119, 0.9912, 0.05758, 0.119, 0.9912, 0.05758, 0.119, 0.9912, 0.05758, 0.119, 0.9912, 0.05758, 0.119, -0.04159, 0.5805, -0.8132, -0.04159, 0.5805, -0.8132, -0.04157, 0.5805, -0.8132, -0.04159, 0.5805, -0.8132, -0.04157, 0.5805, -0.8132, -0.0416, 0.5805, -0.8132, -0.04825, 0.5697, -0.8204, -0.04825, 0.5697, -0.8204, -0.04825, 0.5697, -0.8204, -0.04824, 0.5697, -0.8204, -0.04824, 0.5697, -0.8204, -0.04824, 0.5697, -0.8204, 0.9998, -0.006158, 0.01669, 0.9998, -0.006168, 0.0167, 0.9998, -0.006136, 0.01668, 0.9998, -0.006158, 0.01669, 0.9998, -0.006136, 0.01668, 0.9998, -0.006156, 0.0167, -0.9963, 0.04586, -0.07304, -0.9963, 0.04585, -0.07301, -0.9963, 0.04585, -0.07302, -0.9963, 0.04586, -0.07304, -0.9963, 0.04585, -0.07302, -0.9963, 0.04586, -0.07304, 0.05696, -0.853, 0.5187, 0.05696, -0.853, 0.5187, 0.05696, -0.853, 0.5187, 0.05696, -0.853, 0.5187, 0.05696, -0.853, 0.5187, 0.05696, -0.853, 0.5187, -0.05772, 0.9981, -0.02365, -0.0577, 0.9981, -0.02365, -0.05769, 0.9981, -0.02365, -0.05772, 0.9981, -0.02365, -0.05769, 0.9981, -0.02365, -0.05772, 0.9981, -0.02365, -0.9997, -0.01888, 0.01842, -0.9997, -0.01887, 0.0184, -0.9997, -0.01889, 0.01843, -0.9997, -0.01888, 0.01842, -0.9997, -0.01889, 0.01843, -0.9997, -0.01887, 0.0184, -0.9907, 0.05712, 0.1235, -0.9907, 0.05713, 0.1236, -0.9907, 0.0571, 0.1235, -0.9907, 0.05712, 0.1235, -0.9907, 0.0571, 0.1235, -0.9907, 0.05714, 0.1236, 0.9649, -0.2405, -0.1055, 0.9649, -0.2405, -0.1055, 0.9649, -0.2405, -0.1055, 0.9649, -0.2405, -0.1055, 0.9649, -0.2405, -0.1055, 0.9649, -0.2405, -0.1055, 0.9942, 0.06526, -0.08548, 0.9942, 0.06527, -0.08548, 0.9942, 0.06526, -0.08548, 0.9942, 0.06526, -0.08548, 0.9942, 0.06526, -0.08548, 0.9942, 0.06526, -0.08548])] * 3)])
me_airstrip = bpy.data.meshes.new('airstrip')
me_airstrip.from_pydata([(-0.7505, -0.5, 0.0), (0.7505, -0.5, 0.0), (-0.7505, 0.5, 0.0), (0.7505, 0.5, 0.0)], [], [(0, 1, 3, 2)])
_uv = me_airstrip.uv_layers.new(name='UVMap')
_uv.uv.foreach_set('vector', [0.0, 0.0, 1.0, 0.0, 1.0, 1.0, 0.0, 1.0])
me_airstrip.materials.append(mat_airstrip)
me_airstrip.use_remesh_fix_poles = True
me_airstrip.use_remesh_preserve_attributes = False
me_airstrip.use_mirror_vertex_groups = False
me_airstrip.update()

# ---- objects
ob_plane = bpy.data.objects.new('Plane', me_plane)
ob_plane_002 = bpy.data.objects.new('Plane.002', me_plane_002)
ob_camera = bpy.data.objects.new('Camera', cam_camera)
ob_sun = bpy.data.objects.new('Sun', light_sun)
ob_airstrip = bpy.data.objects.new('airstrip', me_airstrip)

# ---- transforms, parenting, visibility, modifiers, constraints
ob_plane.location = (0.1199, 0.272, 0.3654)
ob_plane.rotation_mode = 'QUATERNION'
ob_plane.rotation_quaternion = (0.7071, 0.0, 0.7071, 0.0)
ob_plane.lineart.crease_threshold = 0.0
ob_plane_002.location = (0.1199, 0.272, 0.3654)
ob_plane_002.rotation_mode = 'QUATERNION'
ob_plane_002.rotation_quaternion = (0.7071, 0.0, 0.7071, 0.0)
ob_plane_002.lineart.crease_threshold = 0.0
ob_camera.location = (-30.55, -34.58, 22.43)
ob_camera.rotation_euler = (1.109, -0.0, 5.618)
ob_camera.lock_rotations_4d = False
ob_camera.empty_display_type = 'ARROWS'
ob_camera.color = (0.0, 0.0, 0.0, 0.0)
ob_camera.display_type = 'WIRE'
ob_camera.lineart.crease_threshold = 0.0
ob_sun.location = (0.0, 0.0, 10.61)
ob_sun.lineart.crease_threshold = 0.0
ob_airstrip.location = (0.0, 26.68, 9.511)
ob_airstrip.rotation_euler = (0.7297, -0.0, 0.0)
ob_airstrip.scale = (93.43, 93.43, 93.43)
ob_airstrip.lineart.crease_threshold = 0.0

# ---- collection membership
scene.collection.objects.link(ob_plane)
scene.collection.objects.link(ob_plane_002)
col_collection.objects.link(ob_camera)
col_collection.objects.link(ob_sun)
col_collection.objects.link(ob_airstrip)

# ---- scene / render settings (as saved in the file)
scene.camera = ob_camera
scene.frame_start = 1; scene.frame_end = 150; scene.frame_set(0)
scene.render.engine = 'BLENDER_EEVEE_NEXT'
scene.render.image_settings.file_format = 'FFMPEG'
scene.render.image_settings.color_mode = 'RGB'
scene.cycles.use_denoising = False
scene.cycles.samples = 128
scene.cycles.sampling_pattern = 'TABULATED_SOBOL'
scene.cycles.use_adaptive_sampling = False
scene.cycles.use_light_tree = False
scene.view_settings.view_transform = 'Filmic'
bpy.context.view_layer.update()
